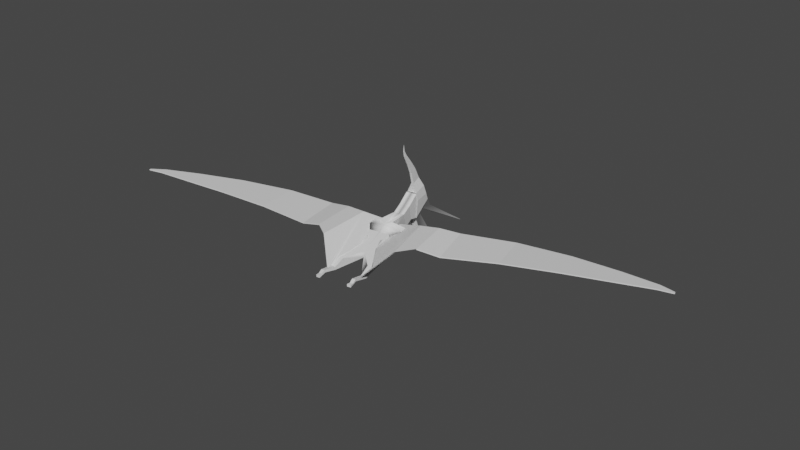 # Source: Pajaro_001.blend  (saved by Blender 3.6.13; exported with 4.5.12 LTS)
import bpy
from mathutils import Matrix  # noqa: F401  (used for matrix-valued properties, if any)

bpy.ops.wm.read_factory_settings(use_empty=True)
scene = bpy.context.scene
scene.name = 'Scene'

# ---- collections
col_collection = bpy.data.collections.new('Collection'); scene.collection.children.link(col_collection)

# ---- materials (node trees are filled in below, after node groups)
mat_none = bpy.data.materials.new('None')
mat_none.use_transparent_shadow = False

# ---- material node trees
mat_none.use_nodes = True; mat_none.node_tree.nodes.clear()
_N = mat_none.node_tree.nodes; _L = mat_none.node_tree.links
n0 = _N.new('ShaderNodeBsdfPrincipled'); n0.name = 'Principled BSDF'; n0.location = (10, 300)
n0.distribution = 'GGX'
n0.subsurface_method = 'RANDOM_WALK_SKIN'
n0.inputs[3].default_value = 1.45
n0.inputs[27].default_value = (0.0, 0.0, 0.0, 1.0)
n0.inputs[28].default_value = 1.0
n1 = _N.new('ShaderNodeOutputMaterial'); n1.name = 'Material Output'; n1.location = (300, 300)
_L.new(n0.outputs[0], n1.inputs[0])
n1.is_active_output = True

# ---- world
world_world = bpy.data.worlds.new('World'); scene.world = world_world
world_world.use_nodes = True; world_world.node_tree.nodes.clear()
_N = world_world.node_tree.nodes; _L = world_world.node_tree.links
n0 = _N.new('ShaderNodeOutputWorld'); n0.name = 'World Output'; n0.location = (300, 300)
n1 = _N.new('ShaderNodeBackground'); n1.name = 'Background'; n1.location = (10, 300)
n1.inputs[0].default_value = (0.05088, 0.05088, 0.05088, 1.0)
_L.new(n1.outputs[0], n0.inputs[0])
n0.is_active_output = True
world_world.color = (0.05088, 0.05088, 0.05088)
world_world.use_sun_shadow = False
world_world.sun_shadow_jitter_overblur = 0.0

# ---- meshes
me_wings_plane_008 = bpy.data.meshes.new('wings_Plane.008')
me_wings_plane_008.from_pydata([(-0.478, 0.05055, 0.2816), (-0.823, -0.1779, 0.0004125), (-0.6935, -0.2029, 0.02896), (-0.5524, -0.1564, 0.009291), (-0.4202, -0.1224, -0.0586), (-0.2737, -0.07773, -0.1118), (-0.1476, -0.02052, -0.1336), (0.02222, -0.02052, -0.06939), (0.2004, -0.02052, -0.1373), (0.3556, -0.02052, -0.157), (0.2842, 0.05055, 0.1927), (0.3461, 0.01053, 0.719), (-0.2406, -0.03066, 0.7616), (-0.2984, 0.04803, 0.4785), (0.4334, -0.02052, 1.435), (-0.1349, -0.02052, 1.481), (0.3515, -0.02052, 2.179), (-0.07771, -0.02052, 2.195), (0.2118, -0.02052, 2.83), (-0.04823, -0.02052, 2.846), (0.07892, -0.02052, 3.322), (-0.03984, -0.02052, 3.526), (-0.02472, -0.02052, 3.322), (-0.4756, 0.06167, 0.2846), (0.2866, 0.06167, 0.1958), (0.358, -0.009395, -0.1539), (0.2028, -0.009395, -0.1342), (0.02463, -0.009395, -0.06635), (-0.1452, -0.009395, -0.1305), (-0.2713, -0.06661, -0.1088), (-0.4178, -0.1113, -0.05556), (-0.55, -0.1453, 0.01234), (-0.6911, -0.1918, 0.03201), (-0.8206, -0.1667, 0.003458), (0.3176, 0.05915, 0.4468), (-0.296, 0.05915, 0.4815), (-0.2382, -0.01953, 0.7646), (0.3485, 0.02165, 0.722), (-0.1325, -0.009395, 1.484), (0.4358, -0.009395, 1.438), (-0.0753, -0.009395, 2.198), (0.3539, -0.009395, 2.182), (-0.04582, -0.009395, 2.849), (0.2142, -0.009395, 2.833), (0.08133, -0.009395, 3.326), (-0.02231, -0.009395, 3.325), (-0.03744, -0.009395, 3.529), (-0.01079, -0.009395, 3.525)], [], [(0, 1, 2, 3, 4, 5, 6, 7, 8, 9, 10), (23, 24, 25, 26, 27, 28, 29, 30, 31, 32, 33), (34, 35, 36, 37), (37, 36, 38, 39), (39, 38, 40, 41), (41, 40, 42, 43), (44, 45, 46, 47), (24, 23, 35, 34), (43, 42, 45, 44), (14, 11, 37, 39), (22, 21, 46, 45), (20, 18, 43, 44), (15, 17, 40, 38), (16, 14, 39, 41), (13, 12, 36, 35), (17, 19, 42, 40), (19, 22, 45, 42), (18, 16, 41, 43), (12, 15, 38, 36)])
me_wings_plane_008.polygons.foreach_set('use_smooth', [True] * 19)
_k = set([(0, 1), (0, 10), (1, 2), (2, 3), (3, 4), (4, 5), (5, 6), (6, 7), (7, 8), (8, 9), (9, 10), (11, 14), (12, 13), (12, 15), (12, 36), (13, 35), (14, 16), (14, 39), (15, 17), (15, 38), (16, 18), (16, 41), (17, 19), (17, 40), (18, 20), (18, 43), (19, 22), (20, 44), (21, 22), (21, 46), (22, 45), (23, 24), (23, 33), (23, 35), (24, 25), (24, 34), (25, 26), (26, 27), (27, 28), (28, 29), (29, 30), (30, 31), (31, 32), (32, 33), (34, 35), (34, 37), (35, 36), (36, 37), (36, 38), (37, 39), (38, 39), (38, 40), (39, 41), (40, 42), (41, 43), (42, 45), (43, 44), (44, 47), (45, 46), (46, 47)])
me_wings_plane_008.attributes.new('sharp_edge', 'BOOLEAN', 'EDGE').data.foreach_set('value', [ (min(e.vertices), max(e.vertices)) in _k for e in me_wings_plane_008.edges])
_uv = me_wings_plane_008.uv_layers.new(name='UVMap')
_uv.uv.foreach_set('vector', [0.0, 0.0, 0.0, 1.0, 0.125, 1.0, 0.25, 1.0, 0.375, 1.0, 0.5, 1.0, 0.625, 1.0, 0.75, 1.0, 0.875, 1.0, 1.0, 1.0, 1.0, 0.0, 0.0, 0.0, 1.0, 0.0, 1.0, 1.0, 0.875, 1.0, 0.75, 1.0, 0.625, 1.0, 0.5, 1.0, 0.375, 1.0, 0.25, 1.0, 0.125, 1.0, 0.0, 1.0, 1.0, 0.0, 0.0, 0.0, 0.0, 0.0, 1.0, 0.0, 1.0, 0.0, 0.0, 0.0, 0.0, 0.0, 1.0, 0.0, 1.0, 0.0, 0.0, 0.0, 0.0, 0.0, 1.0, 0.0, 1.0, 0.0, 0.0, 0.0, 0.0, 0.0, 1.0, 0.0, 1.0, 0.0, 0.0, 0.0, 0.0, 0.0, 1.0, 0.0, 1.0, 0.0, 0.0, 0.0, 0.0, 0.0, 1.0, 0.0, 1.0, 0.0, 0.0, 0.0, 0.0, 0.0, 1.0, 0.0, 1.0, 0.0, 1.0, 0.0, 1.0, 0.0, 1.0, 0.0, 0.0, 0.0, 0.0, 0.0, 0.0, 0.0, 0.0, 0.0, 1.0, 0.0, 1.0, 0.0, 1.0, 0.0, 1.0, 0.0, 0.0, 0.0, 0.0, 0.0, 0.0, 0.0, 0.0, 0.0, 1.0, 0.0, 1.0, 0.0, 1.0, 0.0, 1.0, 0.0, 0.0, 0.0, 0.0, 0.0, 0.0, 0.0, 0.0, 0.0, 0.0, 0.0, 0.0, 0.0, 0.0, 0.0, 0.0, 0.0, 0.0, 0.0, 0.0, 0.0, 0.0, 0.0, 0.0, 0.0, 1.0, 0.0, 1.0, 0.0, 1.0, 0.0, 1.0, 0.0, 0.0, 0.0, 0.0, 0.0, 0.0, 0.0, 0.0, 0.0])
me_wings_plane_008.materials.append(mat_none)
me_wings_plane_008.update()
me_wings_plane_008.normals_split_custom_set([tuple(v) for v in zip(*[iter([0.124, -0.9302, 0.3454, 0.124, -0.9302, 0.3454, 0.124, -0.9302, 0.3454, 0.124, -0.9302, 0.3454, 0.124, -0.9302, 0.3454, 0.124, -0.9302, 0.3454, 0.124, -0.9302, 0.3454, 0.124, -0.9302, 0.3454, 0.124, -0.9302, 0.3454, 0.124, -0.9302, 0.3454, 0.124, -0.9302, 0.3454, -0.124, 0.9302, -0.3454, -0.124, 0.9302, -0.3454, -0.124, 0.9302, -0.3454, -0.124, 0.9302, -0.3454, -0.124, 0.9302, -0.3454, -0.124, 0.9302, -0.3454, -0.124, 0.9302, -0.3454, -0.124, 0.9302, -0.3454, -0.124, 0.9302, -0.3454, -0.124, 0.9302, -0.3454, -0.124, 0.9302, -0.3454, -0.02025, 0.9782, 0.2068, -0.02025, 0.9782, 0.2068, -0.02025, 0.9782, 0.2068, -0.02025, 0.9782, 0.2068, -0.03416, 0.9992, 0.01914, -0.03416, 0.9992, 0.01914, -0.03416, 0.9992, 0.01914, -0.03416, 0.9992, 0.01914, 0.0, 1.0, -1.282e-09, 0.0, 1.0, -1.282e-09, 0.0, 1.0, -1.164e-09, 0.0, 1.0, -1.178e-09, 0.0, 1.0, -1.178e-09, 0.0, 1.0, -1.164e-09, 0.0, 1.0, -1.521e-09, 0.0, 1.0, -1.425e-09, 0.0, 1.0, -2.085e-09, 0.0, 1.0, -2.114e-09, 0.0, 1.0, -2.235e-09, 0.0, 1.0, -2.235e-09, 0.0009698, 0.9999, 0.0108, 0.0009698, 0.9999, 0.0108, 0.0009698, 0.9999, 0.0108, 0.0009698, 0.9999, 0.0108, 0.0, 1.0, -1.425e-09, 0.0, 1.0, -1.521e-09, 0.0, 1.0, -2.114e-09, 0.0, 1.0, -2.085e-09, 0.9761, -0.1765, -0.1266, 0.9764, -0.1774, -0.1231, 0.9753, -0.1794, -0.1287, 0.9761, -0.1765, -0.1266, -0.9706, 0.2297, -0.07189, -0.9706, 0.2297, -0.07189, -0.9706, 0.2297, -0.07189, -0.9706, 0.2297, -0.07189, 0.9297, -0.2698, 0.2506, 0.9297, -0.2698, 0.2506, 0.9297, -0.2698, 0.2506, 0.9297, -0.2698, 0.2506, -0.9786, 0.1903, 0.07849, -0.9786, 0.1903, 0.07849, -0.9786, 0.1903, 0.07849, -0.9786, 0.1903, 0.07849, 0.9654, -0.238, 0.1063, 0.9654, -0.238, 0.1063, 0.9654, -0.238, 0.1063, 0.9654, -0.238, 0.1063, -0.9611, 0.1433, 0.2361, -0.9611, 0.1433, 0.2361, -0.9611, 0.1433, 0.2361, -0.9611, 0.1433, 0.2361, -0.9789, 0.1997, 0.04432, -0.9789, 0.1988, 0.04798, -0.9788, 0.1997, 0.04469, -0.9789, 0.1997, 0.04432, -0.9789, 0.1988, 0.04798, -0.9789, 0.1986, 0.04829, -0.9789, 0.1986, 0.04829, -0.9788, 0.1997, 0.04469, 0.9441, -0.2598, 0.2027, 0.9441, -0.2598, 0.2027, 0.9441, -0.2598, 0.2027, 0.9441, -0.2598, 0.2027, -0.9749, 0.1724, 0.1408, -0.9749, 0.1724, 0.1408, -0.9749, 0.1724, 0.1408, -0.9749, 0.1724, 0.1408])] * 3)])
me_wings_plane_007 = bpy.data.meshes.new('wings_Plane.007')
me_wings_plane_007.from_pydata([(-0.463, 0.07922, -0.2971), (0.2991, 0.07922, -0.2081), (0.3704, 0.008153, 0.1416), (0.2153, 0.008153, 0.1219), (0.03707, 0.008153, 0.05392), (-0.1328, 0.008153, 0.1181), (-0.2589, -0.04906, 0.09627), (-0.4053, -0.09377, 0.04302), (-0.5376, -0.1277, -0.02491), (-0.6787, -0.1742, -0.04461), (-0.8082, -0.1492, -0.0161), (0.3301, 0.0767, -0.4592), (-0.2834, 0.0767, -0.494), (-0.2256, -0.001987, -0.7771), (0.3612, 0.0392, -0.7344), (-0.1197, 0.008153, -1.496), (0.4486, 0.008153, -1.45), (-0.06229, 0.008153, -2.21), (0.3669, 0.008153, -2.194), (-0.03265, 0.008153, -2.861), (0.2273, 0.008153, -2.845), (0.09462, 0.008153, -3.338), (-0.009023, 0.008153, -3.338), (-0.02409, 0.008153, -3.542), (0.002546, 0.008153, -3.537), (-0.4606, 0.09034, -0.3002), (-0.8058, -0.1381, -0.01914), (-0.6763, -0.1631, -0.04766), (-0.5352, -0.1166, -0.02795), (-0.4029, -0.08264, 0.03998), (-0.2565, -0.03794, 0.09323), (-0.1304, 0.01928, 0.115), (0.03948, 0.01928, 0.05088), (0.2177, 0.01928, 0.1188), (0.3728, 0.01928, 0.1385), (0.3015, 0.09034, -0.2112), (0.3325, 0.08782, -0.4622), (0.3636, 0.05032, -0.7374), (-0.2231, 0.009135, -0.7802), (-0.281, 0.08782, -0.4971), (0.451, 0.01928, -1.453), (-0.1173, 0.01928, -1.499), (0.3693, 0.01928, -2.197), (-0.05988, 0.01928, -2.213), (0.2298, 0.01928, -2.848), (-0.03025, 0.01928, -2.864), (0.09702, 0.01928, -3.341), (0.004953, 0.01928, -3.54), (-0.02169, 0.01928, -3.545), (-0.006616, 0.01928, -3.341)], [], [(0, 1, 2, 3, 4, 5, 6, 7, 8, 9, 10), (11, 12, 13, 14), (14, 13, 15, 16), (16, 15, 17, 18), (18, 17, 19, 20), (21, 22, 23, 24), (1, 0, 12, 11), (20, 19, 22, 21), (25, 26, 27, 28, 29, 30, 31, 32, 33, 34, 35), (36, 37, 38, 39), (37, 40, 41, 38), (40, 42, 43, 41), (42, 44, 45, 43), (46, 47, 48, 49), (35, 36, 39, 25), (44, 46, 49, 45), (16, 40, 37, 14), (3, 33, 32, 4), (1, 35, 34, 2), (22, 49, 48, 23), (8, 28, 27, 9), (9, 27, 26, 10), (21, 46, 44, 20), (15, 41, 43, 17), (4, 32, 31, 5), (0, 25, 39, 12), (18, 42, 40, 16), (6, 30, 29, 7), (12, 39, 38, 13), (14, 37, 36, 11), (2, 34, 33, 3), (11, 36, 35, 1), (17, 43, 45, 19), (19, 45, 49, 22), (5, 31, 30, 6), (10, 26, 25, 0), (20, 44, 42, 18), (24, 47, 46, 21), (13, 38, 41, 15), (7, 29, 28, 8), (23, 48, 47, 24)])
me_wings_plane_007.polygons.foreach_set('use_smooth', [True] * 41)
_k = set([(0, 1), (0, 10), (0, 12), (0, 25), (1, 2), (1, 11), (1, 35), (2, 3), (2, 34), (3, 4), (3, 33), (4, 5), (4, 32), (5, 6), (5, 31), (6, 7), (6, 30), (7, 8), (7, 29), (8, 9), (8, 28), (9, 10), (9, 27), (10, 26), (11, 12), (11, 14), (12, 13), (12, 39), (13, 14), (13, 15), (13, 38), (14, 16), (15, 16), (15, 17), (15, 41), (16, 18), (16, 40), (17, 19), (17, 43), (18, 20), (18, 42), (19, 22), (20, 21), (20, 44), (21, 24), (21, 46), (22, 23), (22, 49), (23, 24), (23, 48), (24, 47), (25, 26), (25, 35), (25, 39), (26, 27), (27, 28), (28, 29), (29, 30), (30, 31), (31, 32), (32, 33), (33, 34), (34, 35), (35, 36), (36, 37), (36, 39), (37, 38), (37, 40), (38, 39), (38, 41), (40, 41), (40, 42), (41, 43), (42, 44), (43, 45), (44, 46), (45, 49), (46, 47), (47, 48), (48, 49)])
me_wings_plane_007.attributes.new('sharp_edge', 'BOOLEAN', 'EDGE').data.foreach_set('value', [ (min(e.vertices), max(e.vertices)) in _k for e in me_wings_plane_007.edges])
_uv = me_wings_plane_007.uv_layers.new(name='UVMap')
_uv.uv.foreach_set('vector', [0.0, 0.0, 1.0, 0.0, 1.0, 1.0, 0.875, 1.0, 0.75, 1.0, 0.625, 1.0, 0.5, 1.0, 0.375, 1.0, 0.25, 1.0, 0.125, 1.0, 0.0, 1.0, 1.0, 0.0, 0.0, 0.0, 0.0, 0.0, 1.0, 0.0, 1.0, 0.0, 0.0, 0.0, 0.0, 0.0, 1.0, 0.0, 1.0, 0.0, 0.0, 0.0, 0.0, 0.0, 1.0, 0.0, 1.0, 0.0, 0.0, 0.0, 0.0, 0.0, 1.0, 0.0, 1.0, 0.0, 0.0, 0.0, 0.0, 0.0, 1.0, 0.0, 1.0, 0.0, 0.0, 0.0, 0.0, 0.0, 1.0, 0.0, 1.0, 0.0, 0.0, 0.0, 0.0, 0.0, 1.0, 0.0, 0.0, 0.0, 0.0, 1.0, 0.125, 1.0, 0.25, 1.0, 0.375, 1.0, 0.5, 1.0, 0.625, 1.0, 0.75, 1.0, 0.875, 1.0, 1.0, 1.0, 1.0, 0.0, 1.0, 0.0, 1.0, 0.0, 0.0, 0.0, 0.0, 0.0, 1.0, 0.0, 1.0, 0.0, 0.0, 0.0, 0.0, 0.0, 1.0, 0.0, 1.0, 0.0, 0.0, 0.0, 0.0, 0.0, 1.0, 0.0, 1.0, 0.0, 0.0, 0.0, 0.0, 0.0, 1.0, 0.0, 1.0, 0.0, 0.0, 0.0, 0.0, 0.0, 1.0, 0.0, 1.0, 0.0, 0.0, 0.0, 0.0, 0.0, 1.0, 0.0, 1.0, 0.0, 0.0, 0.0, 0.0, 0.0, 1.0, 0.0, 1.0, 0.0, 1.0, 0.0, 1.0, 0.0, 0.875, 1.0, 0.875, 1.0, 0.75, 1.0, 0.75, 1.0, 1.0, 0.0, 1.0, 0.0, 1.0, 1.0, 1.0, 1.0, 0.0, 0.0, 0.0, 0.0, 0.0, 0.0, 0.0, 0.0, 0.25, 1.0, 0.25, 1.0, 0.125, 1.0, 0.125, 1.0, 0.125, 1.0, 0.125, 1.0, 0.0, 1.0, 0.0, 1.0, 1.0, 0.0, 1.0, 0.0, 1.0, 0.0, 1.0, 0.0, 0.0, 0.0, 0.0, 0.0, 0.0, 0.0, 0.0, 0.0, 0.75, 1.0, 0.75, 1.0, 0.625, 1.0, 0.625, 1.0, 0.0, 0.0, 0.0, 0.0, 0.0, 0.0, 0.0, 0.0, 1.0, 0.0, 1.0, 0.0, 1.0, 0.0, 1.0, 0.0, 0.5, 1.0, 0.5, 1.0, 0.375, 1.0, 0.375, 1.0, 0.0, 0.0, 0.0, 0.0, 0.0, 0.0, 0.0, 0.0, 1.0, 0.0, 1.0, 0.0, 1.0, 0.0, 1.0, 0.0, 1.0, 1.0, 1.0, 1.0, 0.875, 1.0, 0.875, 1.0, 1.0, 0.0, 1.0, 0.0, 1.0, 0.0, 1.0, 0.0, 0.0, 0.0, 0.0, 0.0, 0.0, 0.0, 0.0, 0.0, 0.0, 0.0, 0.0, 0.0, 0.0, 0.0, 0.0, 0.0, 0.625, 1.0, 0.625, 1.0, 0.5, 1.0, 0.5, 1.0, 0.0, 1.0, 0.0, 1.0, 0.0, 0.0, 0.0, 0.0, 1.0, 0.0, 1.0, 0.0, 1.0, 0.0, 1.0, 0.0, 1.0, 0.0, 1.0, 0.0, 1.0, 0.0, 1.0, 0.0, 0.0, 0.0, 0.0, 0.0, 0.0, 0.0, 0.0, 0.0, 0.375, 1.0, 0.375, 1.0, 0.25, 1.0, 0.25, 1.0, 0.0, 0.0, 0.0, 0.0, 1.0, 0.0, 1.0, 0.0])
me_wings_plane_007.materials.append(mat_none)
me_wings_plane_007.update()
me_wings_plane_007.normals_split_custom_set([tuple(v) for v in zip(*[iter([0.124, -0.9302, -0.3454, 0.124, -0.9302, -0.3454, 0.124, -0.9302, -0.3454, 0.124, -0.9302, -0.3454, 0.124, -0.9302, -0.3454, 0.124, -0.9302, -0.3454, 0.124, -0.9302, -0.3454, 0.124, -0.9302, -0.3454, 0.124, -0.9302, -0.3454, 0.124, -0.9302, -0.3454, 0.124, -0.9302, -0.3454, 0.0202, -0.9782, 0.2068, 0.0202, -0.9782, 0.2068, 0.0202, -0.9782, 0.2068, 0.0202, -0.9782, 0.2068, 0.03416, -0.9992, 0.01915, 0.03416, -0.9992, 0.01915, 0.03416, -0.9992, 0.01915, 0.03416, -0.9992, 0.01915, 0.0, -1.0, -6.412e-10, 0.0, -1.0, -6.412e-10, 0.0, -1.0, 6.988e-10, 0.0, -1.0, 5.452e-10, 0.0, -1.0, 5.452e-10, 0.0, -1.0, 6.988e-10, 0.0, -1.0, 3.632e-10, 0.0, -1.0, 7.082e-10, 0.0, -1.0, 3.994e-11, 0.0, -1.0, 4.639e-10, 0.0, -1.0, 2.235e-09, 0.0, -1.0, 2.235e-09, -0.0009725, -0.9999, 0.0108, -0.0009725, -0.9999, 0.0108, -0.0009725, -0.9999, 0.0108, -0.0009725, -0.9999, 0.0108, 0.0, -1.0, 7.082e-10, 0.0, -1.0, 3.632e-10, 0.0, -1.0, 4.639e-10, 0.0, -1.0, 3.994e-11, -0.124, 0.9302, 0.3454, -0.124, 0.9302, 0.3454, -0.124, 0.9302, 0.3454, -0.124, 0.9302, 0.3454, -0.124, 0.9302, 0.3454, -0.124, 0.9302, 0.3454, -0.124, 0.9302, 0.3454, -0.124, 0.9302, 0.3454, -0.124, 0.9302, 0.3454, -0.124, 0.9302, 0.3454, -0.124, 0.9302, 0.3454, -0.0202, 0.9782, -0.2068, -0.0202, 0.9782, -0.2068, -0.0202, 0.9782, -0.2068, -0.0202, 0.9782, -0.2068, -0.03415, 0.9992, -0.01915, -0.03415, 0.9992, -0.01915, -0.03415, 0.9992, -0.01915, -0.03415, 0.9992, -0.01915, 0.0, 1.0, -9.618e-10, 0.0, 1.0, -9.967e-10, 0.0, 1.0, -1.001e-09, 0.0, 1.0, -9.618e-10, 0.0, 1.0, -9.967e-10, 0.0, 1.0, 1.813e-10, 0.0, 1.0, 4.88e-10, 0.0, 1.0, -1.001e-09, 0.0, 1.0, 2.942e-09, 0.0, 1.0, 4.47e-09, 0.0, 1.0, 4.47e-09, 0.0, 1.0, 3.237e-09, 0.0009725, 0.9999, -0.0108, 0.0009725, 0.9999, -0.0108, 0.0009725, 0.9999, -0.0108, 0.0009725, 0.9999, -0.0108, 0.0, 1.0, 1.813e-10, 0.0, 1.0, 2.942e-09, 0.0, 1.0, 3.237e-09, 0.0, 1.0, 4.88e-10, 0.9761, -0.1766, 0.1268, 0.9761, -0.1766, 0.1268, 0.9757, -0.1741, 0.1332, 0.9762, -0.1759, 0.1272, -0.338, 0.3159, 0.8865, -0.338, 0.3159, 0.8865, -0.338, 0.3159, 0.8865, -0.338, 0.3159, 0.8865, 0.9317, -0.2686, -0.2446, 0.9317, -0.2686, -0.2446, 0.9317, -0.2686, -0.2446, 0.9317, -0.2686, -0.2446, -0.9706, 0.2297, 0.07165, -0.9706, 0.2297, 0.07165, -0.9706, 0.2297, 0.07165, -0.9706, 0.2297, 0.07165, -0.229, 0.3028, 0.9251, -0.229, 0.3028, 0.9251, -0.229, 0.3028, 0.9251, -0.229, 0.3028, 0.9251, 0.2482, 0.2054, 0.9467, 0.2482, 0.2054, 0.9467, 0.2482, 0.2054, 0.9467, 0.2482, 0.2054, 0.9467, 0.9298, -0.2698, -0.2504, 0.9298, -0.2698, -0.2504, 0.9298, -0.2698, -0.2504, 0.9298, -0.2698, -0.2504, -0.9786, 0.1903, -0.07873, -0.9786, 0.1903, -0.07873, -0.9786, 0.1903, -0.07873, -0.9786, 0.1903, -0.07873, 0.3478, 0.1768, 0.9208, 0.3478, 0.1768, 0.9208, 0.3478, 0.1768, 0.9208, 0.3478, 0.1768, 0.9208, -0.7387, -0.02453, -0.6736, -0.7387, -0.02453, -0.6736, -0.7387, -0.02453, -0.6736, -0.7387, -0.02453, -0.6736, 0.9655, -0.238, -0.106, 0.9655, -0.238, -0.106, 0.9655, -0.238, -0.106, 0.9655, -0.238, -0.106, -0.4088, 0.3222, 0.8538, -0.4088, 0.3222, 0.8538, -0.4088, 0.3222, 0.8538, -0.4088, 0.3222, 0.8538, -0.9611, 0.1433, -0.2363, -0.9611, 0.1433, -0.2363, -0.9611, 0.1433, -0.2363, -0.9611, 0.1433, -0.2363, 0.9762, -0.1759, 0.1272, 0.9757, -0.1741, 0.1332, 0.9764, -0.1772, 0.1231, 0.9757, -0.1743, 0.1329, -0.1208, 0.2864, 0.9505, -0.1208, 0.2864, 0.9505, -0.1208, 0.2864, 0.9505, -0.1208, 0.2864, 0.9505, 0.9757, -0.1743, 0.1329, 0.9764, -0.1772, 0.1231, 0.9764, -0.1779, 0.1225, 0.9764, -0.1779, 0.1225, -0.9788, 0.1997, -0.04456, -0.9788, 0.1997, -0.04456, -0.9788, 0.1997, -0.04491, -0.9789, 0.1988, -0.04804, -0.9789, 0.1988, -0.04804, -0.9788, 0.1997, -0.04491, -0.9789, 0.1986, -0.04854, -0.9789, 0.1986, -0.04854, -0.2973, 0.3114, 0.9026, -0.2973, 0.3114, 0.9026, -0.2973, 0.3114, 0.9026, -0.2973, 0.3114, 0.9026, -0.5919, -0.09111, -0.8009, -0.5919, -0.09111, -0.8009, -0.5919, -0.09111, -0.8009, -0.5919, -0.09111, -0.8009, 0.9442, -0.2598, -0.2025, 0.9442, -0.2598, -0.2025, 0.9442, -0.2598, -0.2025, 0.9442, -0.2598, -0.2025, 0.8667, -0.2972, -0.4005, 0.8667, -0.2972, -0.4005, 0.8667, -0.2972, -0.4005, 0.8667, -0.2972, -0.4005, -0.9749, 0.1724, -0.141, -0.9749, 0.1724, -0.141, -0.9749, 0.1724, -0.141, -0.9749, 0.1724, -0.141, -0.4969, 0.3275, 0.8036, -0.4969, 0.3275, 0.8036, -0.4969, 0.3275, 0.8036, -0.4969, 0.3275, 0.8036, 0.1643, -0.2934, -0.9418, 0.1643, -0.2934, -0.9418, 0.1643, -0.2934, -0.9418, 0.1643, -0.2934, -0.9418])] * 3)])
me_head_plane_004 = bpy.data.meshes.new('head_Plane.004')
me_head_plane_004.from_pydata([(-0.1591, 0.1537, -0.08413), (-0.1723, 0.2625, -0.06663), (0.01686, 0.2987, -0.06663), (0.05245, 0.1791, -0.08413), (-0.1591, 0.1537, 0.07972), (-0.1746, -0.08664, 0.06785), (0.09682, 0.07833, 0.07693), (0.05245, 0.1791, 0.07972), (-0.158, 0.3837, 0.01534), (-0.1723, 0.2625, 0.06337), (0.01696, 0.2987, 0.06337), (-0.03073, 0.4196, 0.01534), (-0.3825, 0.8971, -0.004898), (-0.3762, 0.9847, -0.002524), (-0.3725, 0.9852, -0.002524), (-0.3606, 0.9029, -0.004898), (-0.02031, -0.3541, -0.03183), (-0.02031, -0.3541, 0.02857), (-0.02031, -0.3541, 0.02857), (-0.02031, -0.3541, -0.03183), (-0.3606, 0.9029, 0.001641), (-0.3725, 0.9852, -0.000733), (-0.2088, 0.546, 0.01132), (-0.1124, 0.573, 0.01132), (-0.3762, 0.9847, -0.000733), (0.01696, 0.2987, -0.06663), (-0.03073, 0.4196, -0.0186), (-0.158, 0.3837, -0.0186), (0.01686, 0.2987, 0.06337), (0.09682, 0.07833, -0.08337), (-0.1746, -0.08664, -0.07911), (0.2135, -0.06482, 0.05083), (0.2135, -0.06482, -0.05083), (0.6419, -0.9957, 0.001089), (0.6432, -0.9955, 0.001089), (-0.06121, -0.03008, 0.02833), (0.6419, -0.9957, -0.004346), (0.6419, -0.9957, -0.004346), (0.6419, -0.9957, 0.001089), (-0.06121, -0.03008, -0.0309), (0.6432, -0.9955, -0.004346), (-0.02382, -0.003334, -0.02995), (-0.02382, -0.003334, 0.02928), (1.157, -0.6943, 0.003718), (1.157, -0.6943, -0.006976), (1.151, -0.6951, -0.006976), (1.151, -0.6951, 0.003718), (-0.3825, 0.8971, 0.001641), (0.6428, -0.9928, -0.00305), (0.6428, -0.9928, -0.000207), (-0.05729, -0.04178, 0.02463), (-0.05729, -0.04178, -0.02721), (1.151, -0.6898, 0.001169), (1.151, -0.6898, -0.004426), (-0.0199, -0.01504, 0.02558), (-0.0199, -0.01504, -0.02626), (-0.2088, 0.546, -0.01458), (-0.2686, 0.665, 0.00831), (-0.1954, 0.6855, 0.00831), (-0.1124, 0.573, -0.01458), (-0.3192, 0.752, 0.006049), (-0.2634, 0.7675, 0.006049), (-0.2686, 0.665, -0.01157), (-0.1954, 0.6855, -0.01157), (-0.3636, 0.8291, 0.004015), (-0.3235, 0.8401, 0.004015), (-0.3192, 0.752, -0.009307), (-0.2634, 0.7675, -0.009307), (-0.3636, 0.8291, -0.007272), (-0.3235, 0.8401, -0.007272)], [], [(0, 1, 2, 3), (4, 5, 6, 7), (8, 9, 10, 11), (12, 13, 14, 15), (16, 17, 18, 19), (20, 15, 14, 21), (22, 8, 11, 23), (13, 24, 21, 14), (10, 25, 26, 11), (27, 8, 11, 26), (9, 1, 25, 10), (1, 27, 26, 25), (28, 7, 3, 2), (9, 4, 7, 28), (1, 9, 28, 2), (3, 7, 6, 29), (30, 0, 3, 29), (5, 30, 29, 6), (0, 4, 7, 3), (29, 6, 31, 32), (18, 33, 34, 35), (36, 16, 19, 37), (38, 36, 37, 33), (17, 38, 33, 18), (19, 18, 35, 39), (37, 19, 39, 40), (33, 37, 40, 34), (41, 42, 31, 32), (39, 35, 42, 41), (33, 18, 19, 37), (32, 31, 43, 44), (45, 41, 32, 44), (46, 45, 44, 43), (42, 46, 43, 31), (12, 47, 24, 13), (34, 40, 48, 49), (35, 34, 49, 50), (40, 39, 51, 48), (45, 46, 52, 53), (46, 42, 54, 52), (41, 45, 53, 55), (42, 35, 50, 54), (39, 41, 55, 51), (9, 8, 22, 56, 27, 1, 0, 30, 16, 36, 38, 17, 5, 4), (57, 22, 23, 58), (11, 26, 59, 23), (27, 56, 59, 26), (60, 57, 58, 61), (56, 22, 57, 62), (23, 59, 63, 58), (56, 62, 63, 59), (64, 60, 61, 65), (62, 57, 60, 66), (58, 63, 67, 61), (62, 66, 67, 63), (47, 64, 65, 20), (66, 60, 64, 68), (61, 67, 69, 65), (66, 68, 69, 67), (24, 47, 20, 21), (68, 64, 47, 12), (65, 69, 15, 20), (68, 12, 15, 69), (6, 5, 17, 18, 35, 42, 31)])
me_head_plane_004.polygons.foreach_set('use_smooth', [True] * 64)
_k = set([(0, 1), (0, 3), (0, 30), (1, 2), (1, 9), (1, 25), (1, 27), (2, 3), (2, 28), (3, 29), (4, 5), (4, 7), (4, 9), (5, 6), (5, 17), (6, 7), (6, 29), (6, 31), (7, 28), (8, 9), (8, 11), (8, 22), (9, 10), (9, 28), (10, 11), (10, 25), (11, 23), (12, 13), (12, 47), (12, 68), (13, 14), (13, 24), (14, 15), (14, 21), (15, 20), (15, 69), (16, 36), (17, 18), (17, 38), (19, 39), (20, 21), (20, 65), (21, 24), (22, 56), (22, 57), (23, 58), (23, 59), (24, 47), (25, 26), (26, 27), (26, 59), (27, 56), (29, 30), (31, 32), (31, 43), (32, 41), (32, 44), (33, 34), (34, 35), (34, 40), (34, 49), (35, 39), (35, 50), (36, 38), (37, 40), (39, 40), (39, 41), (39, 51), (40, 48), (41, 42), (41, 45), (41, 55), (42, 46), (42, 54), (43, 44), (43, 46), (44, 45), (45, 46), (45, 53), (46, 52), (47, 64), (56, 62), (57, 60), (57, 62), (58, 61), (58, 63), (59, 63), (60, 64), (61, 65), (62, 66), (63, 67), (64, 68), (65, 69), (66, 68), (67, 69)])
me_head_plane_004.attributes.new('sharp_edge', 'BOOLEAN', 'EDGE').data.foreach_set('value', [ (min(e.vertices), max(e.vertices)) in _k for e in me_head_plane_004.edges])
_uv = me_head_plane_004.uv_layers.new(name='UVMap')
_uv.uv.foreach_set('vector', [0.0, 0.0, 0.0, 0.0, 0.0, 0.0, 0.0, 0.0, 0.0, 0.0, 0.0, 0.0, 0.0, 0.0, 0.0, 0.0, 0.0, 0.0, 0.0, 0.0, 0.0, 0.0, 0.0, 0.0, 0.0, 0.0, 0.0, 0.0, 0.0, 0.0, 0.0, 0.0, 1.0, 1.0, 1.0, 0.0, 1.0, 0.0, 1.0, 1.0, 0.0, 0.0, 0.0, 1.0, 0.0, 1.0, 0.0, 0.0, 0.0, 0.0, 0.0, 0.0, 0.0, 0.0, 0.0, 0.0, 0.0, 0.0, 0.0, 0.0, 0.0, 0.0, 0.0, 0.0, 0.0, 0.0, 0.0, 1.0, 0.0, 1.0, 0.0, 0.0, 0.0, 1.0, 0.0, 0.0, 0.0, 0.0, 0.0, 1.0, 0.0, 0.0, 0.0, 1.0, 0.0, 1.0, 0.0, 0.0, 0.0, 0.0, 0.0, 0.0, 0.0, 0.0, 0.0, 0.0, 0.0, 0.0, 1.0, 0.0, 1.0, 1.0, 0.0, 1.0, 0.0, 0.0, 0.0, 0.0, 0.0, 0.0, 0.0, 0.0, 0.0, 1.0, 0.0, 0.0, 0.0, 0.0, 0.0, 1.0, 1.0, 1.0, 1.0, 0.0, 1.0, 0.0, 1.0, 1.0, 0.0, 0.0, 0.0, 0.0, 0.0, 0.0, 0.0, 0.0, 1.0, 0.0, 1.0, 1.0, 1.0, 1.0, 1.0, 0.0, 1.0, 1.0, 1.0, 0.0, 1.0, 0.0, 1.0, 1.0, 1.0, 1.0, 1.0, 0.0, 1.0, 0.0, 1.0, 1.0, 0.0, 0.0, 0.0, 0.0, 0.0, 0.0, 0.0, 0.0, 0.0, 0.0, 0.0, 0.0, 0.0, 0.0, 0.0, 0.0, 0.0, 0.0, 0.0, 0.0, 0.0, 0.0, 0.0, 0.0, 0.0, 0.0, 0.0, 0.0, 0.0, 0.0, 0.0, 0.0, 1.0, 1.0, 1.0, 0.0, 1.0, 0.0, 1.0, 1.0, 0.0, 0.0, 0.0, 0.0, 0.0, 0.0, 0.0, 0.0, 0.0, 0.0, 0.0, 0.0, 0.0, 0.0, 0.0, 0.0, 1.0, 1.0, 1.0, 0.0, 1.0, 0.0, 1.0, 1.0, 1.0, 1.0, 1.0, 0.0, 1.0, 0.0, 1.0, 1.0, 0.0, 0.0, 0.0, 0.0, 0.0, 0.0, 0.0, 0.0, 1.0, 1.0, 1.0, 0.0, 1.0, 0.0, 1.0, 1.0, 0.0, 0.0, 0.0, 0.0, 0.0, 0.0, 0.0, 0.0, 0.0, 0.0, 0.0, 0.0, 0.0, 0.0, 0.0, 0.0, 0.0, 0.0, 0.0, 0.0, 0.0, 0.0, 0.0, 0.0, 0.0, 0.0, 0.0, 0.0, 0.0, 0.0, 0.0, 0.0, 0.0, 0.0, 0.0, 0.0, 0.0, 0.0, 0.0, 0.0, 0.0, 0.0, 0.0, 0.0, 0.0, 0.0, 0.0, 0.0, 0.0, 0.0, 0.0, 0.0, 0.0, 0.0, 0.0, 0.0, 0.0, 0.0, 0.0, 0.0, 0.0, 0.0, 0.0, 0.0, 0.0, 0.0, 0.0, 0.0, 0.0, 0.0, 0.0, 0.0, 0.0, 0.0, 0.0, 0.0, 0.0, 0.0, 0.0, 0.0, 1.0, 0.0, 1.0, 0.0, 1.0, 0.0, 1.0, 0.0, 1.0, 1.0, 1.0, 1.0, 1.0, 1.0, 1.0, 1.0, 0.0, 0.0, 0.0, 0.0, 0.0, 0.0, 0.0, 0.0, 0.0, 0.0, 0.0, 0.0, 0.0, 0.0, 0.0, 0.0, 0.0, 0.0, 0.0, 0.0, 0.0, 0.0, 0.0, 0.0, 0.0, 0.0, 0.0, 0.0, 0.0, 0.0, 0.0, 0.0, 0.0, 0.0, 0.0, 0.0, 0.0, 0.0, 0.0, 1.0, 0.0, 1.0, 0.0, 0.0, 0.0, 0.0, 0.0, 0.0, 0.0, 0.0, 0.0, 0.0, 0.0, 0.0, 0.0, 0.0, 0.0, 0.0, 0.0, 0.0, 0.0, 0.0, 0.0, 0.0, 0.0, 0.0, 0.0, 0.0, 0.0, 0.0, 0.0, 1.0, 0.0, 1.0, 0.0, 0.0, 0.0, 0.0, 0.0, 0.0, 0.0, 0.0, 0.0, 0.0, 0.0, 0.0, 0.0, 0.0, 0.0, 0.0, 0.0, 0.0, 0.0, 0.0, 0.0, 0.0, 0.0, 0.0, 0.0, 0.0, 0.0, 0.0, 0.0, 1.0, 0.0, 1.0, 0.0, 0.0, 0.0, 0.0, 0.0, 0.0, 0.0, 0.0, 0.0, 0.0, 0.0, 0.0, 0.0, 0.0, 0.0, 0.0, 0.0, 0.0, 0.0, 0.0, 0.0, 0.0, 0.0, 0.0, 0.0, 0.0, 0.0, 0.0, 0.0, 1.0, 0.0, 1.0, 0.0, 0.0, 0.0, 0.0, 0.0, 0.0, 0.0, 0.0, 0.0, 0.0, 0.0, 0.0, 0.0, 0.0, 0.0, 0.0, 0.0, 0.0, 0.0, 0.0, 0.0, 0.0, 0.0, 0.0, 0.0, 0.0, 0.0, 0.0, 0.0, 1.0, 0.0, 1.0, 0.0, 0.0, 0.0, 0.0, 0.0, 0.0, 0.0, 0.0, 0.0, 0.0, 0.0, 0.0, 0.0, 0.0, 0.0, 0.0, 0.0, 0.0, 0.0, 0.0, 0.0, 0.0, 0.0, 0.0])
me_head_plane_004.materials.append(mat_none)
me_head_plane_004.update()
me_head_plane_004.normals_split_custom_set([tuple(v) for v in zip(*[iter([-0.02253, 0.1467, -0.9889, -0.02253, 0.1467, -0.9889, -0.02253, 0.1467, -0.9889, -0.02253, 0.1467, -0.9889, -0.001796, -0.04309, 0.9991, -0.001796, -0.04309, 0.9991, -0.001796, -0.04309, 0.9991, -0.001796, -0.04309, 0.9991, -0.08154, 0.3579, 0.9302, -0.08154, 0.3579, 0.9302, -0.08154, 0.3579, 0.9302, -0.08154, 0.3579, 0.9302, -0.006932, 0.028, -0.9996, -0.00684, 0.0277, -0.9996, -0.00684, 0.0277, -0.9996, -0.006855, 0.0279, -0.9996, 0.0, 0.0, 0.0, 0.0, 0.0, 0.0, 0.0, 0.0, 0.0, 0.0, 0.0, 0.0, 0.9897, 0.1434, 0.0, 0.9897, 0.1434, 0.0, 0.9897, 0.1434, 0.0, 0.9897, 0.1434, 0.0, -0.006306, 0.02246, 0.9997, -0.006407, 0.02276, 0.9997, -0.006407, 0.02276, 0.9997, -0.006331, 0.02254, 0.9997, -0.1478, 0.989, 0.0, -0.1478, 0.989, 0.0, -0.1478, 0.989, 0.0, -0.1478, 0.989, 0.0, 0.9302, 0.367, 0.0, 0.9302, 0.367, 0.0, 0.9302, 0.367, 0.0, 0.9302, 0.367, 0.0, -0.2715, 0.9625, 0.0, -0.2715, 0.9625, 0.0, -0.2715, 0.9625, 0.0, -0.2715, 0.9625, 0.0, 0.1879, -0.9822, 0.0, 0.1879, -0.9822, 0.0, 0.1879, -0.9822, 0.0, 0.1879, -0.9822, 0.0, -0.08154, 0.3579, -0.9302, -0.08154, 0.3579, -0.9302, -0.08154, 0.3579, -0.9302, -0.08154, 0.3579, -0.9302, 0.9585, 0.2852, 0.0, 0.9585, 0.2852, 0.0, 0.9585, 0.2852, 0.0, 0.9585, 0.2852, 0.0, -0.02108, 0.1373, 0.9903, -0.02108, 0.1373, 0.9903, -0.02108, 0.1373, 0.9903, -0.02108, 0.1373, 0.9903, -0.1879, 0.9822, 0.0, -0.1879, 0.9822, 0.0, -0.1879, 0.9822, 0.0, -0.1879, 0.9822, 0.0, 0.9151, 0.4031, 0.0, 0.9151, 0.4031, 0.0, 0.9151, 0.4031, 0.0, 0.9151, 0.4031, 0.0, -0.002088, -0.01711, -0.9999, -0.002088, -0.01711, -0.9999, -0.002088, -0.01711, -0.9999, -0.002088, -0.01711, -0.9999, 0.5194, -0.8545, 0.0, 0.5194, -0.8545, 0.0, 0.5194, -0.8545, 0.0, 0.5194, -0.8545, 0.0, -0.119, 0.9929, 0.0, -0.119, 0.9929, 0.0, -0.119, 0.9929, 0.0, -0.119, 0.9929, 0.0, 0.7752, 0.6317, 0.0, 0.7752, 0.6317, 0.0, 0.7752, 0.6317, 0.0, 0.7752, 0.6317, 0.0, 0.04775, 0.006591, 0.9988, 0.04775, 0.006591, 0.9988, 0.04775, 0.006591, 0.9988, 0.04775, 0.006591, 0.9988, 0.0, 0.0, 0.0, 0.0, 0.0, 0.0, 0.0, 0.0, 0.0, 0.0, 0.0, 0.0, 0.0, 0.0, 0.0, 0.0, 0.0, 0.0, 0.0, 0.0, 0.0, 0.0, 0.0, 0.0, 0.0, 0.0, 1.0, 0.0, 0.0, 0.0, 0.0, 0.0, 0.0, 0.0, 0.0, 1.0, -0.9921, -0.1253, 0.0, -0.9921, -0.1253, 0.0, -0.9921, -0.1253, 0.0, -0.9921, -0.1253, 0.0, 0.05003, 0.008962, -0.9987, 0.05003, 0.008962, -0.9987, 0.05003, 0.008962, -0.9987, 0.05003, 0.008962, -0.9987, 0.1478, -0.989, -2.761e-08, 0.1478, -0.989, 2.748e-08, 0.1478, -0.989, -2.515e-11, 0.1478, -0.989, 0.0, 0.2508, 0.968, 0.0, 0.2508, 0.968, 0.0, 0.2508, 0.968, 0.0, 0.2508, 0.968, 0.0, -0.5817, 0.8134, 0.0, -0.5817, 0.8134, 0.0, -0.5817, 0.8134, 0.0, -0.5817, 0.8134, 0.0, -0.6959, -0.7181, 0.0, -0.6959, -0.7181, 0.0, -0.6959, -0.7181, 0.0, -0.6959, -0.7181, 0.0, 0.5551, 0.8318, 0.0, 0.5551, 0.8318, 0.0, 0.5551, 0.8318, 0.0, 0.5551, 0.8318, 0.0, -0.1554, -0.2968, -0.9422, -0.1554, -0.2968, -0.9422, -0.1554, -0.2968, -0.9422, -0.1554, -0.2968, -0.9422, 0.1478, -0.989, 0.0, 0.1478, -0.989, 0.0, 0.1478, -0.989, 0.0, 0.1478, -0.989, 0.0, -0.1607, -0.3092, 0.9373, -0.1607, -0.3092, 0.9373, -0.1607, -0.3092, 0.9373, -0.1607, -0.3092, 0.9373, -0.9974, 0.07204, 0.0, -0.9974, 0.07204, 0.0, -0.9974, 0.07204, 0.0, -0.9974, 0.07204, 0.0, 0.989, 0.1479, 0.0, 0.989, 0.1479, 0.0, 0.989, 0.1479, 0.0, 0.989, 0.1479, 0.0, 0.709, 0.5321, -0.4628, 0.709, 0.5321, -0.4628, 0.709, 0.5321, -0.4628, 0.709, 0.5321, -0.4628, 0.7093, 0.532, 0.4624, 0.7093, 0.532, 0.4624, 0.7093, 0.532, 0.4624, 0.7093, 0.532, 0.4624, -0.989, -0.1479, 0.0, -0.989, -0.1479, 0.0, -0.989, -0.1479, 0.0, -0.989, -0.1479, 0.0, -0.4135, -0.73, 0.5441, -0.4135, -0.73, 0.5441, -0.4135, -0.73, 0.5442, -0.4135, -0.73, 0.5441, -0.4147, -0.7296, -0.5438, -0.4147, -0.7296, -0.5438, -0.4147, -0.7296, -0.5438, -0.4147, -0.7296, -0.5438, 0.1545, -0.2499, 0.9559, 0.1545, -0.2499, 0.9559, 0.1545, -0.2499, 0.9559, 0.1545, -0.2499, 0.9559, 0.1929, -0.2359, -0.9524, 0.1929, -0.2359, -0.9524, 0.1929, -0.2359, -0.9524, 0.1929, -0.2359, -0.9524, -0.9518, -0.3066, -5.4e-08, -0.9518, -0.3066, -5.4e-08, -0.9518, -0.3066, -5.4e-08, -0.9518, -0.3066, -5.4e-08, -0.9518, -0.3066, -5.4e-08, -0.9518, -0.3066, -5.4e-08, -0.9518, -0.3066, -5.4e-08, -0.9518, -0.3066, -5.4e-08, -0.9518, -0.3066, -5.4e-08, -0.9518, -0.3066, -5.4e-08, -0.9518, -0.3066, -5.4e-08, -0.9518, -0.3066, -5.4e-08, -0.9518, -0.3066, -5.4e-08, -0.9518, -0.3066, -5.4e-08, -0.006224, 0.02231, 0.9997, -0.006306, 0.02246, 0.9997, -0.006331, 0.02254, 0.9997, -0.006222, 0.02227, 0.9997, 0.8828, 0.4698, 0.0, 0.8828, 0.4698, 0.0, 0.8828, 0.4698, 0.0, 0.8828, 0.4698, 0.0, -0.006409, 0.02277, -0.9997, -0.006306, 0.02246, -0.9997, -0.006331, 0.02254, -0.9997, -0.006409, 0.02277, -0.9997, -0.006256, 0.02261, 0.9997, -0.006224, 0.02231, 0.9997, -0.006222, 0.02227, 0.9997, -0.006246, 0.02253, 0.9997, -0.8936, -0.4488, 0.0, -0.8936, -0.4488, 0.0, -0.8936, -0.4488, 0.0, -0.8936, -0.4488, 0.0, 0.8046, 0.5938, 0.0, 0.8046, 0.5938, 0.0, 0.8046, 0.5938, 0.0, 0.8046, 0.5938, 0.0, -0.006306, 0.02246, -0.9997, -0.006223, 0.0223, -0.9997, -0.006221, 0.02227, -0.9997, -0.006331, 0.02254, -0.9997, -0.006637, 0.0232, 0.9997, -0.006256, 0.02261, 0.9997, -0.006246, 0.02253, 0.9997, -0.008634, 0.03154, 0.9995, -0.8641, -0.5033, 0.0, -0.8641, -0.5033, 0.0, -0.8654, -0.5011, 0.0, -0.8654, -0.5011, 0.0, 0.7696, 0.6386, 0.0, 0.7696, 0.6386, 0.0, 0.7702, 0.6378, 0.0, 0.7702, 0.6378, 0.0, -0.006223, 0.0223, -0.9997, -0.006258, 0.02262, -0.9997, -0.006247, 0.02253, -0.9997, -0.006221, 0.02227, -0.9997, -0.006932, 0.028, 0.9996, -0.006637, 0.0232, 0.9997, -0.008634, 0.03154, 0.9995, -0.006855, 0.0279, 0.9996, -0.8654, -0.5011, 0.0, -0.8654, -0.5011, 0.0, -0.8667, -0.4988, 0.0, -0.8667, -0.4988, 0.0, 0.7702, 0.6378, 0.0, 0.7702, 0.6378, 0.0, 0.7709, 0.637, 0.0, 0.7709, 0.637, 0.0, -0.006258, 0.02262, -0.9997, -0.006635, 0.02321, -0.9997, -0.008637, 0.03154, -0.9995, -0.006247, 0.02253, -0.9997, -0.00684, 0.0277, 0.9996, -0.006932, 0.028, 0.9996, -0.006855, 0.0279, 0.9996, -0.00684, 0.0277, 0.9996, -0.9636, -0.2675, 0.0, -0.9636, -0.2675, 0.0, -0.9636, -0.2675, 0.0, -0.9636, -0.2675, 0.0, 0.8607, 0.5092, 0.0, 0.8607, 0.5092, 0.0, 0.8607, 0.5092, 0.0, 0.8607, 0.5092, 0.0, -0.006635, 0.02321, -0.9997, -0.006932, 0.028, -0.9996, -0.006855, 0.0279, -0.9996, -0.008637, 0.03154, -0.9995, 0.2213, -0.2775, 0.9349, 0.2213, -0.2775, 0.9349, 0.2213, -0.2775, 0.9349, 0.2213, -0.2775, 0.9349, 0.2213, -0.2775, 0.9349, 0.2213, -0.2775, 0.9349, 0.2213, -0.2775, 0.9349])] * 3)])
me_body_plane_004 = bpy.data.meshes.new('Body_Plane.004')
me_body_plane_004.from_pydata([(-1.129, -0.1438, -0.005836), (-1.149, -0.1328, 0.1075), (-1.149, -0.1328, 0.1075), (-0.7197, -0.1762, 0.2078), (-0.62, -0.0682, 0.2659), (-0.62, -0.0682, 0.2659), (-0.7197, -0.1762, 0.2078), (-0.7197, -0.1762, 0.2078), (-0.62, -0.0682, 0.2659), (-1.149, -0.1328, 0.1075), (-1.149, -0.1328, 0.1075), (-1.183, -0.05, 0.1067), (-1.177, -0.05, -0.005843), (-1.619, -0.2108, 0.2468), (-1.453, -0.2011, 0.226), (-1.471, -0.1343, 0.2283), (-1.624, -0.176, 0.2432), (-0.6227, -0.219, -0.005773), (-0.6227, -0.219, -0.005773), (-0.2601, -0.06584, 0.0533), (-0.1496, -0.08513, 0.0671), (-0.1496, 0.2487, 0.0671), (-0.3202, 0.1474, 0.06588), (-0.6227, -0.219, -0.005773), (-0.62, -0.0682, 0.2659), (-0.7895, 0.08566, -0.005794), (-0.6593, 0.01715, 0.2656), (-0.7605, 0.1184, 0.08528), (-0.3226, 0.1474, -0.005736), (-0.1507, 0.2487, -0.005714), (-1.887, -0.1529, 0.2367), (-1.893, -0.1493, 0.1956), (-1.943, -0.1465, 0.1885), (-1.938, -0.1501, 0.2367), (-0.4575, 0.08858, 0.06553), (-0.4578, 0.08858, -0.005753), (-0.7901, 0.0866, -0.005794), (-0.7892, 0.04027, 0.2211), (-0.6593, 0.01715, 0.2656), (-0.1507, -0.08513, -0.005714), (-0.62, -0.0682, 0.2659), (-0.5621, -0.1719, -0.005766), (-1.177, -0.05, -0.005843), (-1.183, -0.05, 0.1067), (-1.943, -0.1787, 0.1885), (-1.938, -0.1823, 0.2367), (-0.4015, -0.1075, 0.06502), (-0.9192, 0.03, -0.004829), (-0.9263, 0.031, 0.1356), (-0.9198, -0.153, 0.1264), (-0.9198, -0.153, 0.1264), (-0.9198, -0.153, 0.1264), (-0.9198, -0.153, 0.1264), (-1.826, -0.153, 0.2367), (-1.834, -0.128, 0.2367), (-1.882, -0.1677, 0.2367), (-1.63, -0.1826, 0.1818), (-1.836, -0.1244, 0.1901), (-0.2601, -0.06584, -0.005728), (-0.4046, -0.1075, -0.005746), (-1.129, -0.1438, -0.005836), (-1.149, -0.1328, 0.1075), (-1.149, -0.1328, 0.1075), (-1.453, -0.2011, 0.226), (-1.452, -0.1987, 0.169), (-1.252, -0.1637, -0.005852), (-1.252, -0.1637, -0.005852), (-1.472, -0.1317, 0.1723), (-1.264, -0.08354, -0.005853), (-1.63, -0.2174, 0.1782), (-1.826, -0.1622, 0.1881), (-1.884, -0.1705, 0.1899), (-0.9128, -0.2358, -0.00581), (-1.938, -0.1823, 0.2367), (-1.943, -0.1787, 0.1885), (-1.884, -0.1705, 0.1899), (-1.882, -0.1677, 0.2367), (-0.8134, -0.2717, -0.005797), (-1.149, -0.1328, -0.1192), (-1.149, -0.1328, -0.1192), (-0.7196, -0.1762, -0.2194), (-0.7196, -0.1762, -0.2194), (-0.62, -0.0682, -0.2775), (-0.62, -0.0682, -0.2775), (-0.7196, -0.1762, -0.2194), (-0.62, -0.0682, -0.2775), (-1.149, -0.1328, -0.1192), (-1.149, -0.1328, -0.1192), (-1.183, -0.05, -0.1183), (-1.619, -0.2108, -0.2586), (-1.624, -0.176, -0.255), (-1.471, -0.1343, -0.24), (-1.453, -0.2011, -0.2378), (-0.26, -0.06584, -0.06475), (-0.3202, 0.1474, -0.07735), (-0.1496, 0.2487, -0.07853), (-0.1496, -0.08513, -0.07853), (-0.62, -0.0682, -0.2775), (-0.7605, 0.1184, -0.09686), (-0.6592, 0.01715, -0.2771), (-1.887, -0.1529, -0.2486), (-1.938, -0.1501, -0.2486), (-1.943, -0.1465, -0.2004), (-1.893, -0.1493, -0.2075), (-0.4575, 0.08858, -0.07703), (-0.6592, 0.01715, -0.2771), (-0.7892, 0.04027, -0.2327), (-0.62, -0.0682, -0.2775), (-1.183, -0.05, -0.1183), (-1.943, -0.1787, -0.2004), (-1.938, -0.1823, -0.2486), (-0.4015, -0.1075, -0.07651), (-0.9192, 0.03, -0.006792), (-0.9262, 0.031, -0.1472), (-0.9198, -0.153, -0.138), (-0.9198, -0.153, -0.138), (-0.9198, -0.153, -0.138), (-0.9198, -0.153, -0.138), (-1.826, -0.153, -0.2486), (-1.834, -0.128, -0.2486), (-1.882, -0.1677, -0.2486), (-1.836, -0.1244, -0.2019), (-1.63, -0.1826, -0.1936), (-0.6227, -0.219, -0.005773), (-0.6227, -0.219, -0.005773), (-1.452, -0.1987, -0.1808), (-1.453, -0.2011, -0.2378), (-1.149, -0.1328, -0.1192), (-1.149, -0.1328, -0.1192), (-1.884, -0.1705, -0.2017), (-1.826, -0.1622, -0.1999), (-1.63, -0.2174, -0.19), (-1.472, -0.1317, -0.184), (-1.938, -0.1823, -0.2486), (-1.882, -0.1677, -0.2486), (-1.884, -0.1705, -0.2017), (-1.943, -0.1787, -0.2004), (-1.149, -0.1328, 0.1075), (-1.826, -0.1622, 0.1881), (-1.619, -0.2108, 0.2468), (-1.826, -0.153, 0.2367), (-1.149, -0.1328, -0.1192), (-1.826, -0.1622, -0.1999), (-1.619, -0.2108, -0.2586), (-1.826, -0.153, -0.2486)], [(8, 40), (64, 67), (56, 69), (36, 77), (122, 131), (112, 72), (76, 140), (57, 70), (121, 130), (125, 132), (1, 137), (85, 107), (143, 126), (134, 144), (15, 67), (31, 71), (47, 72), (103, 129), (91, 132), (75, 138), (139, 63), (140, 139), (79, 141), (135, 142), (144, 143)], [(0, 1, 2), (3, 4, 5, 6), (7, 8, 4, 3), (0, 9, 10), (0, 10, 11, 12), (13, 14, 15, 16), (4, 17, 18, 5), (0, 2, 9), (19, 20, 21, 22), (5, 18, 23, 24), (25, 26, 27), (28, 22, 21, 29), (30, 31, 32, 33), (25, 27, 34, 35), (36, 37, 38, 25), (24, 23, 25, 38), (20, 39, 29, 21), (40, 41, 27, 26), (1, 0, 42, 43), (14, 1, 43, 15), (44, 45, 33, 32), (35, 34, 22, 28), (46, 19, 22, 34), (47, 48, 37, 36), (49, 7, 3, 50), (50, 3, 6, 51), (2, 50, 51, 9), (1, 49, 50, 2), (9, 51, 52, 10), (12, 11, 48, 47), (10, 52, 48, 11), (53, 13, 16, 54), (55, 53, 54, 30), (16, 56, 57, 54), (45, 55, 30, 33), (54, 57, 31, 30), (20, 19, 58, 39), (46, 41, 59), (0, 60, 61, 62, 63, 64, 65, 66), (32, 31, 57, 56, 67, 68, 66, 64, 69, 70, 71, 44), (6, 37, 7, 3), (50, 49, 72, 52, 51), (19, 46, 59, 58), (41, 46, 34, 27), (53, 55, 71, 70), (13, 53, 70, 69), (14, 13, 69, 64), (73, 74, 55, 71, 75, 76), (72, 52, 61, 60, 0), (24, 40, 41, 17, 23), (68, 67, 56, 16, 15, 43, 42), (24, 38, 37, 6, 5), (1, 14, 64, 63, 62, 61, 52, 48, 37, 7, 49), (64, 66, 65), (7, 77, 23, 17, 4, 8), (49, 52, 72, 77, 7), (38, 26, 27, 37), (37, 27, 25, 36), (52, 49, 7, 6, 37, 48), (0, 78, 79), (80, 81, 82, 83), (84, 80, 83, 85), (0, 86, 87), (0, 12, 88, 86), (89, 90, 91, 92), (83, 82, 18, 17), (0, 87, 78), (93, 94, 95, 96), (82, 97, 23, 18), (25, 98, 99), (28, 29, 95, 94), (100, 101, 102, 103), (25, 35, 104, 98), (36, 25, 105, 106), (97, 105, 25, 23), (96, 95, 29, 39), (107, 99, 98, 41), (59, 35, 25, 41), (79, 108, 42, 0), (92, 91, 108, 79), (109, 102, 101, 110), (39, 29, 28, 58), (35, 28, 94, 104), (111, 104, 94, 93), (112, 36, 106, 113), (114, 115, 80, 84), (115, 116, 81, 80), (78, 87, 116, 115), (79, 78, 115, 114), (87, 86, 117, 116), (12, 112, 113, 88), (86, 88, 113, 117), (118, 119, 90, 89), (120, 100, 119, 118), (90, 119, 121, 122), (110, 101, 100, 120), (119, 100, 103, 121), (96, 39, 58, 93), (111, 59, 41), (17, 123, 124, 23, 18, 41), (0, 66, 65, 125, 126, 127, 128, 60), (66, 0, 42, 68), (102, 109, 129, 130, 131, 125, 66, 68, 132, 122, 121, 103), (81, 80, 84, 106), (115, 116, 117, 72, 114), (93, 58, 59, 111), (41, 98, 104, 111), (118, 130, 129, 120), (89, 131, 130, 118), (92, 125, 131, 89), (133, 134, 135, 129, 120, 136), (58, 28, 35, 59), (72, 0, 60, 128, 117), (97, 23, 17, 41, 107), (68, 42, 108, 91, 90, 122, 132), (17, 23, 124, 123), (97, 82, 81, 106, 105), (79, 114, 84, 106, 113, 117, 128, 127, 126, 125, 92), (125, 65, 66), (84, 85, 83, 17, 23, 77), (114, 84, 77, 72, 117), (105, 106, 98, 99), (106, 36, 25, 98), (117, 113, 106, 81, 84, 114)])
me_body_plane_004.polygons.foreach_set('use_smooth', [True] * 124)
_k = set([(0, 1), (0, 10), (0, 12), (0, 42), (0, 60), (0, 72), (0, 79), (0, 86), (1, 14), (1, 43), (1, 49), (4, 8), (4, 17), (5, 6), (5, 24), (7, 8), (7, 49), (7, 77), (10, 11), (10, 52), (11, 12), (11, 48), (12, 88), (13, 14), (13, 16), (13, 53), (13, 69), (14, 15), (14, 64), (15, 16), (15, 43), (16, 54), (16, 56), (17, 23), (17, 83), (19, 20), (19, 22), (19, 46), (19, 58), (20, 21), (20, 39), (21, 22), (21, 29), (22, 28), (22, 34), (23, 24), (23, 25), (23, 77), (23, 97), (24, 38), (25, 36), (25, 38), (25, 105), (27, 34), (27, 37), (27, 41), (28, 94), (29, 95), (30, 31), (30, 33), (30, 54), (30, 55), (31, 32), (31, 57), (32, 33), (32, 44), (33, 45), (34, 35), (34, 46), (35, 104), (37, 38), (39, 96), (41, 46), (41, 98), (41, 111), (42, 43), (42, 108), (46, 59), (47, 48), (49, 52), (51, 52), (52, 61), (53, 54), (53, 55), (53, 70), (54, 57), (56, 57), (56, 67), (58, 93), (59, 111), (60, 61), (60, 128), (61, 62), (62, 63), (63, 64), (64, 65), (64, 66), (64, 69), (65, 66), (65, 125), (66, 125), (67, 68), (68, 132), (69, 70), (70, 71), (72, 77), (77, 84), (79, 92), (79, 108), (79, 114), (81, 82), (82, 97), (83, 85), (84, 85), (84, 114), (86, 88), (86, 117), (88, 113), (89, 90), (89, 92), (89, 118), (89, 131), (90, 91), (90, 119), (90, 122), (91, 92), (91, 108), (92, 125), (93, 94), (93, 96), (93, 111), (94, 95), (94, 104), (95, 96), (97, 105), (98, 104), (98, 106), (100, 101), (100, 103), (100, 119), (101, 102), (101, 110), (102, 103), (102, 109), (103, 121), (104, 111), (105, 106), (112, 113), (114, 117), (117, 128), (118, 119), (118, 120), (118, 130), (119, 121), (121, 122), (122, 132), (125, 126), (125, 131), (126, 127), (127, 128), (129, 130), (130, 131)])
me_body_plane_004.attributes.new('sharp_edge', 'BOOLEAN', 'EDGE').data.foreach_set('value', [ (min(e.vertices), max(e.vertices)) in _k for e in me_body_plane_004.edges])
_uv = me_body_plane_004.uv_layers.new(name='UVMap')
_uv.uv.foreach_set('vector', [0.5, 0.0, 1.0, 0.0, 1.0, 0.0, 0.0, 0.0, 0.0, 0.0, 0.0, 0.0, 0.0, 0.0, 0.0, 0.0, 0.0, 0.0, 0.0, 0.0, 0.0, 0.0, 0.5, 0.0, 1.0, 0.0, 1.0, 0.0, 0.5, 0.0, 1.0, 0.0, 1.0, 0.0, 0.5, 0.0, 0.0, 0.0, 0.0, 0.0, 0.0, 0.0, 0.0, 0.0, 1.0, 1.0, 0.5, 1.0, 0.5, 1.0, 1.0, 1.0, 0.5, 0.0, 1.0, 0.0, 1.0, 0.0, 0.0, 0.0, 0.0, 0.0, 0.0, 0.0, 0.0, 0.0, 1.0, 1.0, 0.5, 1.0, 0.5, 1.0, 1.0, 1.0, 0.5, 1.0, 1.0, 1.0, 1.0, 1.0, 0.5, 1.0, 1.0, 1.0, 1.0, 1.0, 0.5, 1.0, 1.0, 0.0, 0.5, 0.0, 0.5, 0.0, 1.0, 0.0, 0.5, 1.0, 1.0, 1.0, 1.0, 1.0, 0.5, 1.0, 0.5, 0.7, 1.0, 0.7, 1.0, 1.0, 0.5, 1.0, 1.0, 1.0, 0.5, 1.0, 0.5, 1.0, 1.0, 1.0, 0.0, 0.0, 0.0, 0.0, 0.0, 0.0, 0.0, 0.0, 0.0, 0.0, 0.0, 0.0, 0.0, 0.0, 0.0, 0.0, 1.0, 0.0, 0.5, 0.0, 0.5, 0.0, 1.0, 0.0, 0.0, 0.0, 0.0, 0.0, 0.0, 0.0, 0.0, 0.0, 0.0, 0.0, 0.0, 0.0, 0.0, 0.0, 0.0, 0.0, 0.5, 1.0, 1.0, 1.0, 1.0, 1.0, 0.5, 1.0, 0.0, 0.0, 0.0, 0.0, 0.0, 0.0, 0.0, 0.0, 0.5, 0.49, 1.0, 0.49, 1.0, 0.7, 0.5, 0.7, 0.0, 0.0, 0.0, 0.0, 0.0, 0.0, 0.0, 0.0, 0.0, 0.0, 0.0, 0.0, 0.0, 0.0, 0.0, 0.0, 0.0, 0.0, 0.0, 0.0, 0.0, 0.0, 0.0, 0.0, 0.0, 0.0, 0.0, 0.0, 0.0, 0.0, 0.0, 0.0, 0.0, 0.0, 0.0, 0.0, 0.0, 0.0, 0.0, 0.0, 0.5, 0.0, 1.0, 0.0, 1.0, 0.49, 0.5, 0.49, 0.0, 0.0, 0.0, 0.0, 0.0, 0.0, 0.0, 0.0, 0.0, 0.0, 0.0, 0.0, 0.0, 0.0, 0.0, 0.0, 0.0, 0.0, 0.0, 0.0, 0.0, 0.0, 0.0, 0.0, 1.0, 0.0, 0.5, 0.0, 0.5, 0.0, 1.0, 0.0, 0.0, 0.0, 0.0, 0.0, 0.0, 0.0, 0.0, 0.0, 1.0, 0.0, 0.5, 0.0, 0.5, 0.0, 1.0, 0.0, 0.0, 0.0, 0.0, 0.0, 0.0, 0.0, 0.0, 0.0, 0.0, 0.0, 0.0, 0.0, 0.0, 0.0, 0.5, 0.0, 0.0, 0.0, 0.0, 0.0, 0.0, 0.0, 0.0, 0.0, 0.0, 0.0, 0.0, 0.0, 0.0, 0.0, 0.5, 0.0, 0.5, 0.0, 0.5, 0.0, 0.5, 0.0, 0.5, 0.0, 0.5, 0.0, 0.0, 0.0, 0.0, 0.0, 0.0, 0.0, 0.0, 0.0, 0.0, 0.0, 0.0, 0.0, 0.0, 0.0, 0.0, 0.0, 0.0, 0.0, 0.0, 0.0, 0.0, 0.0, 0.0, 0.0, 0.0, 0.0, 0.0, 0.0, 0.0, 0.0, 0.0, 0.0, 0.0, 0.0, 0.0, 0.0, 0.0, 0.0, 0.0, 0.0, 0.0, 0.0, 0.0, 0.0, 0.0, 0.0, 0.0, 0.0, 0.0, 0.0, 0.0, 0.0, 0.0, 0.0, 0.0, 0.0, 0.0, 0.0, 0.0, 0.0, 0.0, 0.0, 0.0, 0.0, 0.0, 0.0, 0.0, 0.0, 0.0, 0.0, 0.0, 0.0, 0.0, 0.0, 0.0, 0.0, 0.0, 0.0, 0.0, 0.0, 0.0, 0.0, 0.0, 0.0, 0.0, 0.0, 0.0, 0.0, 0.0, 0.0, 0.5, 0.0, 0.0, 0.0, 0.0, 0.0, 0.0, 0.0, 0.0, 0.0, 0.0, 0.0, 0.5, 0.0, 0.5, 0.0, 0.5, 0.0, 1.0, 0.0, 1.0, 0.0, 1.0, 0.0, 0.5, 0.0, 1.0, 1.0, 1.0, 1.0, 0.0, 0.0, 0.0, 0.0, 1.0, 1.0, 0.0, 0.0, 0.0, 0.0, 0.0, 0.0, 0.0, 0.0, 0.0, 0.0, 0.0, 0.0, 0.0, 0.0, 1.0, 0.49, 0.0, 0.0, 0.0, 0.0, 0.0, 0.0, 0.0, 0.0, 0.0, 0.0, 0.0, 0.0, 0.0, 0.0, 0.0, 0.0, 0.0, 0.0, 0.0, 0.0, 0.0, 0.0, 0.0, 0.0, 0.0, 0.0, 0.0, 0.0, 0.0, 0.0, 0.0, 0.0, 0.0, 0.0, 0.0, 0.0, 0.0, 0.0, 0.0, 0.0, 0.0, 0.0, 0.0, 0.0, 0.0, 0.0, 0.0, 0.0, 0.0, 0.0, 0.0, 0.0, 0.0, 0.0, 0.0, 0.0, 0.0, 0.0, 0.0, 0.0, 0.0, 0.0, 0.5, 0.0, 1.0, 0.0, 1.0, 0.0, 0.0, 0.0, 0.0, 0.0, 0.0, 0.0, 0.0, 0.0, 0.0, 0.0, 0.0, 0.0, 0.0, 0.0, 0.0, 0.0, 0.5, 0.0, 1.0, 0.0, 1.0, 0.0, 0.5, 0.0, 0.5, 0.0, 1.0, 0.0, 1.0, 0.0, 0.0, 0.0, 0.0, 0.0, 0.0, 0.0, 0.0, 0.0, 1.0, 1.0, 1.0, 1.0, 0.5, 1.0, 0.5, 1.0, 0.5, 0.0, 1.0, 0.0, 1.0, 0.0, 0.0, 0.0, 0.0, 0.0, 0.0, 0.0, 0.0, 0.0, 1.0, 1.0, 1.0, 1.0, 0.5, 1.0, 0.5, 1.0, 0.5, 1.0, 1.0, 1.0, 1.0, 1.0, 0.5, 1.0, 0.5, 1.0, 1.0, 1.0, 1.0, 1.0, 1.0, 0.0, 1.0, 0.0, 0.5, 0.0, 0.5, 0.0, 0.5, 1.0, 0.5, 1.0, 1.0, 1.0, 1.0, 1.0, 0.5, 0.7, 0.5, 1.0, 1.0, 1.0, 1.0, 0.7, 1.0, 1.0, 1.0, 1.0, 0.5, 1.0, 0.5, 1.0, 0.0, 0.0, 0.0, 0.0, 0.0, 0.0, 0.0, 0.0, 0.0, 0.0, 0.0, 0.0, 0.0, 0.0, 0.0, 0.0, 0.0, 0.0, 0.0, 0.0, 0.0, 0.0, 0.0, 0.0, 1.0, 0.0, 1.0, 0.0, 0.5, 0.0, 0.5, 0.0, 0.0, 0.0, 0.0, 0.0, 0.0, 0.0, 0.0, 0.0, 0.0, 0.0, 0.0, 0.0, 0.0, 0.0, 0.0, 0.0, 0.0, 0.0, 0.0, 0.0, 0.0, 0.0, 0.0, 0.0, 0.5, 1.0, 0.5, 1.0, 1.0, 1.0, 1.0, 1.0, 0.0, 0.0, 0.0, 0.0, 0.0, 0.0, 0.0, 0.0, 0.5, 0.49, 0.5, 0.7, 1.0, 0.7, 1.0, 0.49, 0.0, 0.0, 0.0, 0.0, 0.0, 0.0, 0.0, 0.0, 0.0, 0.0, 0.0, 0.0, 0.0, 0.0, 0.0, 0.0, 0.0, 0.0, 0.0, 0.0, 0.0, 0.0, 0.0, 0.0, 0.0, 0.0, 0.0, 0.0, 0.0, 0.0, 0.0, 0.0, 0.0, 0.0, 0.0, 0.0, 0.0, 0.0, 0.0, 0.0, 0.5, 0.0, 0.5, 0.49, 1.0, 0.49, 1.0, 0.0, 0.0, 0.0, 0.0, 0.0, 0.0, 0.0, 0.0, 0.0, 0.0, 0.0, 0.0, 0.0, 0.0, 0.0, 0.0, 0.0, 0.0, 0.0, 0.0, 0.0, 0.0, 0.0, 0.0, 0.0, 1.0, 0.0, 1.0, 0.0, 0.5, 0.0, 0.5, 0.0, 0.0, 0.0, 0.0, 0.0, 0.0, 0.0, 0.0, 0.0, 1.0, 0.0, 1.0, 0.0, 0.5, 0.0, 0.5, 0.0, 0.0, 0.0, 0.0, 0.0, 0.0, 0.0, 0.0, 0.0, 0.0, 0.0, 0.0, 0.0, 0.0, 0.0, 0.0, 0.0, 0.0, 0.0, 0.0, 0.0, 0.5, 1.0, 0.5, 1.0, 0.0, 0.0, 0.5, 0.0, 0.0, 0.0, 0.0, 0.0, 0.0, 0.0, 0.0, 0.0, 0.0, 0.0, 0.0, 0.0, 0.0, 0.0, 0.0, 0.0, 0.5, 0.0, 0.5, 0.0, 0.5, 0.0, 0.5, 0.0, 0.0, 0.0, 0.0, 0.0, 0.0, 0.0, 0.0, 0.0, 0.0, 0.0, 0.0, 0.0, 0.5, 0.0, 0.5, 0.0, 0.5, 0.0, 0.5, 0.0, 0.5, 0.0, 0.0, 0.0, 0.0, 0.0, 0.0, 0.0, 0.0, 0.0, 0.0, 0.0, 0.0, 0.0, 0.0, 0.0, 0.0, 0.0, 0.0, 0.0, 0.0, 0.0, 0.0, 0.0, 0.0, 0.0, 0.0, 0.0, 0.0, 0.0, 0.0, 0.0, 0.0, 0.0, 0.0, 0.0, 0.0, 0.0, 0.0, 0.0, 0.0, 0.0, 0.0, 0.0, 0.0, 0.0, 0.0, 0.0, 0.0, 0.0, 0.0, 0.0, 0.0, 0.0, 0.0, 0.0, 0.0, 0.0, 0.0, 0.0, 0.0, 0.0, 0.0, 0.0, 0.0, 0.0, 0.0, 0.0, 0.0, 0.0, 0.0, 0.0, 0.0, 0.0, 0.0, 0.0, 0.0, 0.0, 0.0, 0.0, 0.0, 0.0, 0.5, 0.0, 0.0, 0.0, 0.0, 0.0, 0.0, 0.0, 0.0, 0.0, 0.0, 0.0, 0.0, 0.0, 0.0, 0.0, 0.0, 0.0, 0.5, 0.0, 0.5, 0.0, 1.0, 0.0, 1.0, 0.0, 1.0, 0.0, 0.5, 0.0, 0.5, 0.0, 0.0, 0.0, 0.5, 1.0, 0.0, 0.0, 0.0, 0.0, 1.0, 1.0, 1.0, 1.0, 0.0, 0.0, 0.0, 0.0, 1.0, 1.0, 0.0, 0.0, 0.0, 0.0, 0.0, 0.0, 0.0, 0.0, 1.0, 0.49, 0.0, 0.0, 0.0, 0.0, 0.0, 0.0, 0.0, 0.0, 0.0, 0.0, 0.0, 0.0, 0.0, 0.0, 0.0, 0.0, 0.0, 0.0, 0.0, 0.0, 0.0, 0.0, 0.0, 0.0, 0.0, 0.0, 0.0, 0.0, 0.0, 0.0, 0.0, 0.0, 0.0, 0.0, 0.0, 0.0, 0.0, 0.0, 0.0, 0.0, 0.0, 0.0, 0.0, 0.0, 0.0, 0.0, 0.0, 0.0, 0.0, 0.0, 0.0, 0.0, 0.0, 0.0, 0.0, 0.0, 0.0, 0.0, 0.0, 0.0, 0.0, 0.0, 0.0, 0.0, 0.0, 0.0, 0.0, 0.0])
me_body_plane_004.materials.append(mat_none)
me_body_plane_004.update()
me_body_plane_004.normals_split_custom_set([tuple(v) for v in zip(*[iter([-0.1704, 0.0936, 0.9595, 0.0, 0.0, 1.0, 0.0, 0.0, 1.0, 0.0, 0.0, 1.0, 0.0, 0.0, 1.0, 0.0, 0.0, 1.0, 0.0, 0.0, 1.0, 0.0, 0.0, 1.0, 0.0, 0.0, 1.0, 0.0, 0.0, 1.0, 0.0, 0.0, 1.0, -0.1704, 0.0936, 0.9595, 0.0, 0.0, 1.0, 0.0, 0.0, 1.0, -0.9027, -0.4227, -0.08057, -0.9027, -0.4227, -0.08057, -0.9027, -0.4227, -0.08057, -0.9027, -0.4227, -0.08057, 0.1051, 0.0373, 0.9938, 0.1051, 0.0373, 0.9938, 0.1051, 0.0373, 0.9938, 0.1051, 0.0373, 0.9938, 0.0, 0.0, 1.0, 0.0, 0.0, 1.0, 0.0, 0.0, 1.0, 0.0, 0.0, 1.0, -0.1704, 0.0936, 0.9595, 0.0, 0.0, 1.0, 0.0, 0.0, 1.0, -0.04523, -0.02794, 0.9986, -0.04523, -0.02794, 0.9986, -0.04523, -0.02794, 0.9986, -0.04523, -0.02794, 0.9986, 0.0, 0.0, 1.0, 0.0, 0.0, 1.0, 0.0, 0.0, 1.0, 0.0, 0.0, 1.0, -0.8979, -0.2367, 0.3711, -0.8979, -0.2367, 0.3711, -0.8979, -0.2367, 0.3711, -0.5092, 0.8606, 0.012, -0.5092, 0.8606, 0.012, -0.5092, 0.8606, 0.012, -0.5092, 0.8606, 0.012, 0.04892, 0.9961, 0.07377, 0.04892, 0.9961, 0.07377, 0.04892, 0.9961, 0.07377, 0.04892, 0.9961, 0.07377, 0.03511, 0.9784, -0.2036, 0.03511, 0.9784, -0.2036, 0.03511, 0.9784, -0.2036, 0.03511, 0.9784, -0.2036, 0.1132, 0.9743, 0.1947, 0.1132, 0.9743, 0.1947, 0.1132, 0.9743, 0.1947, 0.1132, 0.9743, 0.1947, 0.8499, 0.4488, -0.276, 0.8499, 0.4488, -0.276, 0.8499, 0.4488, -0.276, 0.8499, 0.4488, -0.276, 0.9999, 0.0, -0.01446, 0.9999, 0.0, -0.01446, 0.9999, 0.0, -0.01446, 0.9999, 0.0, -0.01446, 0.833, 0.547, -0.0828, 0.833, 0.547, -0.0828, 0.833, 0.547, -0.0828, 0.833, 0.547, -0.0828, 0.9027, 0.4227, 0.08057, 0.9027, 0.4227, 0.08057, 0.9027, 0.4227, 0.08057, 0.9027, 0.4227, 0.08057, 0.3481, 0.1125, 0.9307, 0.3481, 0.1125, 0.9307, 0.3481, 0.1125, 0.9307, 0.3481, 0.1125, 0.9307, -0.9933, 0.0, 0.1154, -0.9933, 0.0, 0.1154, -0.9933, 0.0, 0.1154, -0.9933, 0.0, 0.1154, -0.3961, 0.9182, 0.007316, -0.3961, 0.9182, 0.007316, -0.3961, 0.9182, 0.007316, -0.3961, 0.9182, 0.007316, 0.04741, -0.01848, 0.9987, 0.04741, -0.01848, 0.9987, 0.04741, -0.01848, 0.9987, 0.04741, -0.01848, 0.9987, -0.2726, 0.9554, 0.1133, -0.2726, 0.9554, 0.1133, -0.2726, 0.9554, 0.1133, -0.2726, 0.9554, 0.1133, 0.0, 0.0, 1.0, 0.0, 0.0, 1.0, 0.0, 0.0, 1.0, 0.0, 0.0, 1.0, 0.0, 0.0, 1.0, 0.0, 0.0, 1.0, 0.0, 0.0, 1.0, 0.0, 0.0, 1.0, 0.0, 0.0, 1.0, 0.0, 0.0, 1.0, 0.0, 0.0, 1.0, 0.0, 0.0, 1.0, 0.0, 0.0, 1.0, 0.0, 0.0, 1.0, 0.0, 0.0, 1.0, 0.0, 0.0, 1.0, 0.0, 0.0, 1.0, 0.0, 0.0, 1.0, 0.0, 0.0, 1.0, 0.0, 0.0, 1.0, -0.2976, 0.9545, -0.01825, -0.2976, 0.9545, -0.01825, -0.2976, 0.9545, -0.01825, -0.2976, 0.9545, -0.01825, -0.0924, -0.04501, 0.9947, -0.0924, -0.04501, 0.9947, -0.0924, -0.04501, 0.9947, -0.0924, -0.04501, 0.9947, -0.02586, 0.05471, 0.9982, -0.02586, 0.05471, 0.9982, -0.02586, 0.05471, 0.9982, -0.02586, 0.05471, 0.9982, -9.955e-05, -3.183e-05, 1.0, -9.955e-05, -3.183e-05, 1.0, -9.955e-05, -3.183e-05, 1.0, -9.955e-05, -3.183e-05, 1.0, 0.2473, 0.968, -0.0439, 0.2473, 0.968, -0.0439, 0.2473, 0.968, -0.0439, 0.2473, 0.968, -0.0439, -0.0001116, -1.179e-05, 1.0, -0.0001116, -1.179e-05, 1.0, -0.0001116, -1.179e-05, 1.0, -0.0001116, -1.179e-05, 1.0, -0.407, 0.907, 0.1078, -0.407, 0.907, 0.1078, -0.407, 0.907, 0.1078, -0.407, 0.907, 0.1078, -0.1729, -0.9849, 0.001371, -0.1729, -0.9849, 0.001371, -0.1729, -0.9849, 0.001371, -0.1729, -0.9849, 0.001371, 0.3787, -0.9254, -0.01618, 0.3787, -0.9254, -0.01618, 0.3787, -0.9254, -0.01618, 0.2071, -0.9771, 0.04967, 0.2071, -0.9771, 0.04967, 0.2071, -0.9771, 0.04967, 0.2071, -0.9771, 0.04967, 0.2071, -0.9771, 0.04967, 0.2071, -0.9771, 0.04967, 0.2071, -0.9771, 0.04967, 0.2071, -0.9771, 0.04967, -0.3695, -0.02902, -0.9288, -0.3695, -0.02902, -0.9288, -0.3695, -0.02902, -0.9288, -0.3695, -0.02902, -0.9288, -0.3695, -0.02902, -0.9288, -0.3695, -0.02902, -0.9288, -0.3695, -0.02902, -0.9288, -0.3695, -0.02902, -0.9288, -0.3695, -0.02902, -0.9288, -0.3695, -0.02902, -0.9288, -0.3695, -0.02902, -0.9288, -0.3695, -0.02902, -0.9288, 0.0, 0.0, 1.0, 0.0, 0.0, 1.0, 0.0, 0.0, 1.0, 0.0, 0.0, 1.0, 0.0, 0.0, 1.0, 0.0, 0.0, 1.0, 0.0, 0.0, 1.0, 0.0, 0.0, 1.0, 0.0, 0.0, 1.0, 0.2793, -0.9602, -0.006491, 0.2793, -0.9602, -0.006491, 0.2793, -0.9602, -0.006491, 0.2793, -0.9602, -0.006491, -0.08956, -0.2293, 0.9692, -0.08956, -0.2293, 0.9692, -0.08956, -0.2293, 0.9692, -0.08956, -0.2293, 0.9692, 0.1993, -0.9728, 0.1182, 0.1993, -0.9728, 0.1182, 0.1993, -0.9728, 0.1182, 0.1993, -0.9728, 0.1182, -0.2667, -0.9518, 0.1516, -0.2667, -0.9518, 0.1516, -0.2667, -0.9518, 0.1516, -0.2667, -0.9518, 0.1516, 0.08423, -0.9961, 0.02664, 0.08423, -0.9961, 0.02664, 0.08423, -0.9961, 0.02664, 0.08423, -0.9961, 0.02664, 0.2532, -0.9621, -0.1009, 0.2532, -0.9621, -0.1009, 0.2532, -0.9621, -0.1009, 0.2532, -0.9621, -0.1009, 0.2532, -0.9621, -0.1009, 0.2532, -0.9621, -0.1009, -0.2446, -0.9144, 0.3225, -0.2446, -0.9144, 0.3225, -0.2446, -0.9144, 0.3225, -0.2446, -0.9144, 0.3225, -0.2446, -0.9144, 0.3225, -0.563, 0.7249, -0.3968, -0.563, 0.7249, -0.3968, -0.563, 0.7249, -0.3968, -0.563, 0.7249, -0.3968, -0.563, 0.7249, -0.3968, -0.2915, 0.956, -0.03242, -0.2915, 0.956, -0.03242, -0.2915, 0.956, -0.03242, -0.2915, 0.956, -0.03242, -0.2915, 0.956, -0.03242, -0.2915, 0.956, -0.03242, -0.2915, 0.956, -0.03242, -0.3504, -0.1659, 0.9218, -0.3504, -0.1659, 0.9218, -0.3504, -0.1659, 0.9218, -0.3504, -0.1659, 0.9218, -0.3504, -0.1659, 0.9218, 0.4442, 0.1339, -0.8859, 0.4442, 0.1339, -0.8859, 0.4442, 0.1339, -0.8859, 0.4442, 0.1339, -0.8859, 0.4442, 0.1339, -0.8859, 0.4442, 0.1339, -0.8859, 0.4442, 0.1339, -0.8859, 0.4442, 0.1339, -0.8859, 0.4442, 0.1339, -0.8859, 0.4442, 0.1339, -0.8859, 0.4442, 0.1339, -0.8859, 0.0, 0.0, 1.0, 0.0, 0.0, 1.0, 0.0, 0.0, 1.0, 0.3987, -0.8473, 0.3509, 0.3987, -0.8473, 0.3509, 0.3987, -0.8473, 0.3509, 0.3987, -0.8473, 0.3509, 0.3987, -0.8473, 0.3509, 0.3987, -0.8473, 0.3509, -0.2957, -0.8168, 0.4953, -0.2957, -0.8168, 0.4953, -0.2957, -0.8168, 0.4953, -0.2957, -0.8168, 0.4953, -0.2957, -0.8168, 0.4953, -0.0153, 0.8682, 0.496, -0.0153, 0.8682, 0.496, -0.0153, 0.8682, 0.496, -0.0153, 0.8682, 0.496, -0.8565, 0.506, 0.1023, -0.8565, 0.506, 0.1023, -0.8565, 0.506, 0.1023, -0.8565, 0.506, 0.1023, -0.4442, -0.1339, 0.8859, -0.4442, -0.1339, 0.8859, -0.4442, -0.1339, 0.8859, -0.4442, -0.1339, 0.8859, -0.4442, -0.1339, 0.8859, -0.4442, -0.1339, 0.8859, 0.0, 0.0, 0.0, 0.0, 0.0, 1.0, 0.0, 0.0, 1.0, 0.0, 0.0, 1.0, 0.0, 0.0, 1.0, 0.0, 0.0, 1.0, 0.0, 0.0, 1.0, 0.0, 0.0, 1.0, 0.0, 0.0, 1.0, 0.0, 0.0, 1.0, 0.0, 0.0, 1.0, 0.0, 0.0, 0.0, 0.0, 0.0, 1.0, 0.0, 0.0, 1.0, -0.9027, -0.4227, 0.08034, -0.9027, -0.4227, 0.08034, -0.9027, -0.4227, 0.08034, -0.9027, -0.4227, 0.08034, 0.1053, 0.03731, -0.9937, 0.1053, 0.03731, -0.9937, 0.1053, 0.03731, -0.9937, 0.1053, 0.03731, -0.9937, 0.0, 0.0, 1.0, 0.0, 0.0, 1.0, 0.0, 0.0, 1.0, 0.0, 0.0, 1.0, 0.0, 0.0, 0.0, 0.0, 0.0, 1.0, 0.0, 0.0, 1.0, -0.04498, -0.02794, -0.9986, -0.04498, -0.02794, -0.9986, -0.04498, -0.02794, -0.9986, -0.04498, -0.02794, -0.9986, 0.0, 0.0, 1.0, 0.0, 0.0, 1.0, 0.0, 0.0, 1.0, 0.0, 0.0, 1.0, -0.8978, -0.2367, -0.3713, -0.8978, -0.2367, -0.3713, -0.8978, -0.2367, -0.3713, -0.5092, 0.8606, -0.01212, -0.5092, 0.8606, -0.01212, -0.5092, 0.8606, -0.01212, -0.5092, 0.8606, -0.01212, 0.04893, 0.9961, -0.07376, 0.04893, 0.9961, -0.07376, 0.04893, 0.9961, -0.07376, 0.04893, 0.9961, -0.07376, 0.03506, 0.9784, 0.2036, 0.03506, 0.9784, 0.2036, 0.03506, 0.9784, 0.2036, 0.03506, 0.9784, 0.2036, 0.1133, 0.9743, -0.1947, 0.1133, 0.9743, -0.1947, 0.1133, 0.9743, -0.1947, 0.1133, 0.9743, -0.1947, 0.8499, 0.4488, 0.2762, 0.8499, 0.4488, 0.2762, 0.8499, 0.4488, 0.2762, 0.8499, 0.4488, 0.2762, 0.9999, 0.0, 0.01471, 0.9999, 0.0, 0.01471, 0.9999, 0.0, 0.01471, 0.9999, 0.0, 0.01471, 0.833, 0.547, 0.08301, 0.833, 0.547, 0.08301, 0.833, 0.547, 0.08301, 0.833, 0.547, 0.08301, -0.0001251, 5.606e-07, 1.0, -0.0001251, 5.669e-07, 1.0, -0.0001247, 2.196e-08, 1.0, -0.0001247, 2.196e-08, 1.0, 0.9027, 0.4227, -0.08034, 0.9027, 0.4227, -0.08034, 0.9027, 0.4227, -0.08034, 0.9027, 0.4227, -0.08034, 0.3484, 0.1125, -0.9306, 0.3484, 0.1125, -0.9306, 0.3484, 0.1125, -0.9306, 0.3484, 0.1125, -0.9306, -0.9933, 0.0, -0.1157, -0.9933, 0.0, -0.1157, -0.9933, 0.0, -0.1157, -0.9933, 0.0, -0.1157, -0.000128, -2.128e-09, 1.0, -0.000128, -2.128e-09, 1.0, -0.0001269, 5.07e-07, 1.0, -0.0001269, 4.984e-07, 1.0, -0.3961, 0.9182, -0.007413, -0.3961, 0.9182, -0.007413, -0.3961, 0.9182, -0.007413, -0.3961, 0.9182, -0.007413, 0.04766, -0.01848, -0.9987, 0.04766, -0.01848, -0.9987, 0.04766, -0.01848, -0.9987, 0.04766, -0.01848, -0.9987, -0.2726, 0.9554, -0.1134, -0.2726, 0.9554, -0.1134, -0.2726, 0.9554, -0.1134, -0.2726, 0.9554, -0.1134, 0.0, 0.0, 1.0, 0.0, 0.0, 1.0, 0.0, 0.0, 1.0, 0.0, 0.0, 1.0, 0.0, 0.0, 1.0, 0.0, 0.0, 1.0, 0.0, 0.0, 1.0, 0.0, 0.0, 1.0, 0.0, 0.0, 1.0, 0.0, 0.0, 1.0, 0.0, 0.0, 1.0, 0.0, 0.0, 1.0, 0.0, 0.0, 1.0, 0.0, 0.0, 1.0, 0.0, 0.0, 1.0, 0.0, 0.0, 1.0, 0.0, 0.0, 1.0, 0.0, 0.0, 1.0, 0.0, 0.0, 1.0, 0.0, 0.0, 1.0, -0.2976, 0.9545, 0.01817, -0.2976, 0.9545, 0.01817, -0.2976, 0.9545, 0.01817, -0.2976, 0.9545, 0.01817, -0.09216, -0.04501, -0.9947, -0.09216, -0.04501, -0.9947, -0.09216, -0.04501, -0.9947, -0.09216, -0.04501, -0.9947, -0.02561, 0.05471, -0.9982, -0.02561, 0.05471, -0.9982, -0.02561, 0.05471, -0.9982, -0.02561, 0.05471, -0.9982, 0.0001366, -1.861e-05, -1.0, 0.0001352, -1.75e-05, -1.0, 0.0001486, -2.788e-05, -1.0, 0.0001486, -2.788e-05, -1.0, 0.2473, 0.968, 0.04396, 0.2473, 0.968, 0.04396, 0.2473, 0.968, 0.04396, 0.2473, 0.968, 0.04396, 0.0001236, -8.525e-06, -1.0, 0.0001236, -8.525e-06, -1.0, 0.0001352, -1.75e-05, -1.0, 0.0001366, -1.861e-05, -1.0, -0.407, 0.907, -0.1079, -0.407, 0.907, -0.1079, -0.407, 0.907, -0.1079, -0.407, 0.907, -0.1079, -0.1729, -0.9849, -0.001414, -0.1729, -0.9849, -0.001414, -0.1729, -0.9849, -0.001414, -0.1729, -0.9849, -0.001414, 0.3787, -0.9254, 0.01627, 0.3787, -0.9254, 0.01627, 0.3787, -0.9254, 0.01627, 0.0, 0.0, 1.0, 0.0, 0.0, 1.0, 0.0, 0.0, 1.0, 0.0, 0.0, 1.0, 0.0, 0.0, 1.0, 0.0, 0.0, 1.0, 0.2071, -0.9771, -0.04962, 0.2071, -0.9771, -0.04962, 0.2071, -0.9771, -0.04962, 0.2071, -0.9771, -0.04962, 0.2071, -0.9771, -0.04962, 0.2071, -0.9771, -0.04962, 0.2071, -0.9771, -0.04962, 0.2071, -0.9771, -0.04962, -0.0001247, 2.915e-06, 1.0, -0.0001247, 2.915e-06, 1.0, -0.0001247, 2.915e-06, 1.0, -0.0001247, 2.915e-06, 1.0, -0.3697, -0.02903, 0.9287, -0.3697, -0.02903, 0.9287, -0.3697, -0.02903, 0.9287, -0.3697, -0.02903, 0.9287, -0.3697, -0.02903, 0.9287, -0.3697, -0.02903, 0.9287, -0.3697, -0.02903, 0.9287, -0.3697, -0.02903, 0.9287, -0.3697, -0.02903, 0.9287, -0.3697, -0.02903, 0.9287, -0.3697, -0.02903, 0.9287, -0.3697, -0.02903, 0.9287, 0.0, 0.0, 1.0, 0.0, 0.0, 1.0, 0.0, 0.0, 1.0, 0.0, 0.0, 1.0, 0.0, 0.0, 1.0, 0.0, 0.0, 1.0, 0.0, 0.0, 1.0, 0.0, 0.0, 1.0, 0.0, 0.0, 1.0, 0.2793, -0.9602, 0.00656, 0.2793, -0.9602, 0.00656, 0.2793, -0.9602, 0.00656, 0.2793, -0.9602, 0.00656, -0.08932, -0.2293, -0.9693, -0.08932, -0.2293, -0.9693, -0.08932, -0.2293, -0.9693, -0.08932, -0.2293, -0.9693, 0.1993, -0.9728, -0.1182, 0.1993, -0.9728, -0.1182, 0.1993, -0.9728, -0.1182, 0.1993, -0.9728, -0.1182, -0.2666, -0.9518, -0.1517, -0.2666, -0.9518, -0.1517, -0.2666, -0.9518, -0.1517, -0.2666, -0.9518, -0.1517, 0.08424, -0.9961, -0.02662, 0.08424, -0.9961, -0.02662, 0.08424, -0.9961, -0.02662, 0.08424, -0.9961, -0.02662, 0.2532, -0.9621, 0.101, 0.2532, -0.9621, 0.101, 0.2532, -0.9621, 0.101, 0.2532, -0.9621, 0.101, 0.2532, -0.9621, 0.101, 0.2532, -0.9621, 0.101, -0.0001269, 4.984e-07, 1.0, -0.0001269, 5.07e-07, 1.0, -0.0001251, 5.669e-07, 1.0, -0.0001251, 5.606e-07, 1.0, -0.2446, -0.9144, -0.3225, -0.2446, -0.9144, -0.3225, -0.2446, -0.9144, -0.3225, -0.2446, -0.9144, -0.3225, -0.2446, -0.9144, -0.3225, -0.5631, 0.7249, 0.3967, -0.5631, 0.7249, 0.3967, -0.5631, 0.7249, 0.3967, -0.5631, 0.7249, 0.3967, -0.5631, 0.7249, 0.3967, -0.2916, 0.956, 0.03234, -0.2916, 0.956, 0.03234, -0.2916, 0.956, 0.03234, -0.2916, 0.956, 0.03234, -0.2916, 0.956, 0.03234, -0.2916, 0.956, 0.03234, -0.2916, 0.956, 0.03234, 0.0, 0.0, 1.0, 0.0, 0.0, 1.0, 0.0, 0.0, 1.0, 0.0, 0.0, 1.0, -0.3502, -0.1659, -0.9219, -0.3502, -0.1659, -0.9219, -0.3502, -0.1659, -0.9219, -0.3502, -0.1659, -0.9219, -0.3502, -0.1659, -0.9219, 0.444, 0.1339, 0.886, 0.444, 0.1339, 0.886, 0.444, 0.1339, 0.886, 0.444, 0.1339, 0.886, 0.444, 0.1339, 0.886, 0.444, 0.1339, 0.886, 0.444, 0.1339, 0.886, 0.444, 0.1339, 0.886, 0.444, 0.1339, 0.886, 0.444, 0.1339, 0.886, 0.444, 0.1339, 0.886, 0.0, 0.0, 1.0, 0.0, 0.0, 1.0, 0.0, 0.0, 1.0, 0.3988, -0.8473, -0.3508, 0.3988, -0.8473, -0.3508, 0.3988, -0.8473, -0.3508, 0.3988, -0.8473, -0.3508, 0.3988, -0.8473, -0.3508, 0.3988, -0.8473, -0.3508, -0.2956, -0.8168, -0.4954, -0.2956, -0.8168, -0.4954, -0.2956, -0.8168, -0.4954, -0.2956, -0.8168, -0.4954, -0.2956, -0.8168, -0.4954, -0.01517, 0.8682, -0.496, -0.01517, 0.8682, -0.496, -0.01517, 0.8682, -0.496, -0.01517, 0.8682, -0.496, -0.8564, 0.506, -0.1025, -0.8564, 0.506, -0.1025, -0.8564, 0.506, -0.1025, -0.8564, 0.506, -0.1025, -0.444, -0.1339, -0.886, -0.444, -0.1339, -0.886, -0.444, -0.1339, -0.886, -0.444, -0.1339, -0.886, -0.444, -0.1339, -0.886, -0.444, -0.1339, -0.886])] * 3)])

# ---- objects
ob_wings_plane_008 = bpy.data.objects.new('wings_Plane.008', me_wings_plane_008)
ob_wings_plane_007 = bpy.data.objects.new('wings_Plane.007', me_wings_plane_007)
ob_head_plane_004 = bpy.data.objects.new('head_Plane.004', me_head_plane_004)
ob_empty_009_col = bpy.data.objects.new('Empty.009-col', None)
ob_body_plane_004 = bpy.data.objects.new('Body_Plane.004', me_body_plane_004)

# ---- transforms, parenting, visibility, modifiers, constraints
ob_wings_plane_008.parent = ob_empty_009_col
ob_wings_plane_008.matrix_parent_inverse = Matrix(((13.62, -2.722, 0.0, 3.979), (2.722, 13.62, -0.0, 7.23), (-0.0, 0.0, 13.89, -0.0), (-0.0, 0.0, -0.0, 1.0)))
ob_wings_plane_008.location = (-0.4098, -0.442, 0.003097)
ob_wings_plane_008.rotation_euler = (1.484, -0.0, -1.802)
ob_wings_plane_008.scale = (0.1509, 0.1509, 0.1509)
ob_wings_plane_007.parent = ob_empty_009_col
ob_wings_plane_007.matrix_parent_inverse = Matrix(((13.62, -2.722, 0.0, 3.979), (2.722, 13.62, -0.0, 7.23), (-0.0, 0.0, 13.89, -0.0), (-0.0, 0.0, -0.0, 1.0)))
ob_wings_plane_007.location = (-0.3459, -0.4547, -0.001231)
ob_wings_plane_007.rotation_euler = (1.571, -1.2e-21, -1.802)
ob_wings_plane_007.scale = (0.1509, 0.1509, 0.1509)
ob_head_plane_004.parent = ob_empty_009_col
ob_head_plane_004.matrix_parent_inverse = Matrix(((13.62, -2.722, 0.0, 3.979), (2.722, 13.62, -0.0, 7.23), (-0.0, 0.0, 13.89, -0.0), (-0.0, 0.0, -0.0, 1.0)))
ob_head_plane_004.location = (-0.4106, -0.587, 0.0)
ob_head_plane_004.rotation_euler = (1.571, -0.0, -1.802)
ob_head_plane_004.scale = (0.1509, 0.1509, 0.1509)
ob_empty_009_col.location = (-0.02125, -0.001441, -0.01279)
ob_empty_009_col.rotation_euler = (0.0, -0.0, -2.958)
ob_empty_009_col.scale = (0.1709, 0.1709, 0.1709)
ob_empty_009_col.empty_display_type = 'CUBE'
ob_body_plane_004.parent = ob_empty_009_col
ob_body_plane_004.matrix_parent_inverse = Matrix(((13.62, -2.722, 0.0, 3.979), (2.722, 13.62, -0.0, 7.23), (-0.0, 0.0, 13.89, -0.0), (-0.0, 0.0, -0.0, 1.0)))
ob_body_plane_004.location = (-0.4094, -0.584, 0.0)
ob_body_plane_004.rotation_euler = (1.571, -0.0, -1.802)
ob_body_plane_004.scale = (0.1509, 0.1509, 0.1509)

# ---- collection membership
col_collection.objects.link(ob_wings_plane_008)
col_collection.objects.link(ob_wings_plane_007)
col_collection.objects.link(ob_head_plane_004)
col_collection.objects.link(ob_empty_009_col)
col_collection.objects.link(ob_body_plane_004)

# ---- scene / render settings (as saved in the file)
scene.frame_start = 1; scene.frame_end = 250; scene.frame_set(1)
scene.render.engine = 'BLENDER_EEVEE_NEXT'
scene.cycles.sampling_pattern = 'TABULATED_SOBOL'
scene.view_settings.view_transform = 'Filmic'
bpy.context.view_layer.update()

# ---- added for rendering (the .blend has no active camera and no usable light): camera, sun
cam_auto = bpy.data.cameras.new('AutoCamera')
cam_auto.lens = 50.0
cam_auto.sensor_width = 36.0
cam_auto.clip_end = 1000.0
ob_auto_camera = bpy.data.objects.new('AutoCamera', cam_auto)
scene.collection.objects.link(ob_auto_camera)
ob_auto_camera.location = (2.8294, -3.30875, 2.26438)
ob_auto_camera.rotation_euler = (1.09748, -7.21219e-08, 0.694738)
scene.camera = ob_auto_camera
light_auto_sun = bpy.data.lights.new('AutoSun', 'SUN')
light_auto_sun.energy = 3.0
light_auto_sun.angle = 0.0523599
ob_auto_sun = bpy.data.objects.new('AutoSun', light_auto_sun)
scene.collection.objects.link(ob_auto_sun)
ob_auto_sun.rotation_euler = (0.872665, 0.174533, 0.523599)
bpy.context.view_layer.update()
